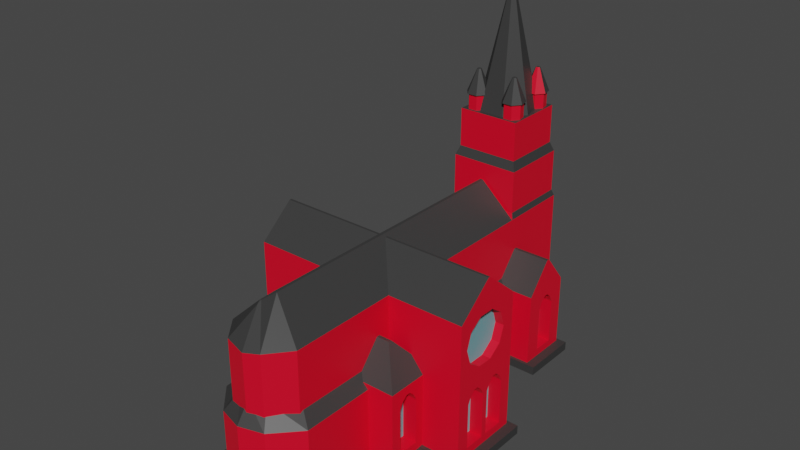 # Source: Kerk.blend  (saved by Blender 3.0.42; exported with 4.5.12 LTS)
import bpy
from mathutils import Matrix  # noqa: F401  (used for matrix-valued properties, if any)

bpy.ops.wm.read_factory_settings(use_empty=True)
scene = bpy.context.scene
scene.name = 'Scene'

# ---- collections
col_collection = bpy.data.collections.new('Collection'); scene.collection.children.link(col_collection)

# ---- materials (node trees are filled in below, after node groups)
mat_roof = bpy.data.materials.new('Roof')
mat_roof.use_transparent_shadow = False
mat_door = bpy.data.materials.new('Door')
mat_door.use_transparent_shadow = False
mat_brick = bpy.data.materials.new('Brick')
mat_brick.use_transparent_shadow = False
mat_windows = bpy.data.materials.new('Windows')
mat_windows.use_transparent_shadow = False

# ---- material node trees
mat_roof.use_nodes = True; mat_roof.node_tree.nodes.clear()
_N = mat_roof.node_tree.nodes; _L = mat_roof.node_tree.links
n0 = _N.new('ShaderNodeBsdfPrincipled'); n0.name = 'Principled BSDF'; n0.location = (10, 300)
n0.distribution = 'GGX'
n0.subsurface_method = 'RANDOM_WALK_SKIN'
n0.inputs[0].default_value = (0.03942, 0.03942, 0.03942, 1.0)
n0.inputs[3].default_value = 1.45
n0.inputs[27].default_value = (0.0, 0.0, 0.0, 1.0)
n0.inputs[28].default_value = 1.0
n1 = _N.new('ShaderNodeOutputMaterial'); n1.name = 'Material Output'; n1.location = (300, 300)
_L.new(n0.outputs[0], n1.inputs[0])
n1.is_active_output = True
mat_door.use_nodes = True; mat_door.node_tree.nodes.clear()
_N = mat_door.node_tree.nodes; _L = mat_door.node_tree.links
n0 = _N.new('ShaderNodeBsdfPrincipled'); n0.name = 'Principled BSDF'; n0.location = (10, 300)
n0.distribution = 'GGX'
n0.subsurface_method = 'RANDOM_WALK_SKIN'
n0.inputs[0].default_value = (0.07563, 0.02482, 0.009451, 1.0)
n0.inputs[3].default_value = 1.45
n0.inputs[27].default_value = (0.0, 0.0, 0.0, 1.0)
n0.inputs[28].default_value = 1.0
n1 = _N.new('ShaderNodeOutputMaterial'); n1.name = 'Material Output'; n1.location = (300, 300)
_L.new(n0.outputs[0], n1.inputs[0])
n1.is_active_output = True
mat_brick.use_nodes = True; mat_brick.node_tree.nodes.clear()
_N = mat_brick.node_tree.nodes; _L = mat_brick.node_tree.links
n0 = _N.new('ShaderNodeBsdfPrincipled'); n0.name = 'Principled BSDF'; n0.location = (10, 300)
n0.distribution = 'GGX'
n0.subsurface_method = 'RANDOM_WALK_SKIN'
n0.inputs[0].default_value = (0.8, 0.0, 0.02052, 1.0)
n0.inputs[3].default_value = 1.45
n0.inputs[27].default_value = (0.0, 0.0, 0.0, 1.0)
n0.inputs[28].default_value = 1.0
n1 = _N.new('ShaderNodeOutputMaterial'); n1.name = 'Material Output'; n1.location = (300, 300)
_L.new(n0.outputs[0], n1.inputs[0])
n1.is_active_output = True
mat_windows.use_nodes = True; mat_windows.node_tree.nodes.clear()
_N = mat_windows.node_tree.nodes; _L = mat_windows.node_tree.links
n0 = _N.new('ShaderNodeBsdfPrincipled'); n0.name = 'Principled BSDF'; n0.location = (10, 300)
n0.distribution = 'GGX'
n0.subsurface_method = 'RANDOM_WALK_SKIN'
n0.inputs[0].default_value = (0.1577, 0.3773, 0.4189, 1.0)
n0.inputs[3].default_value = 1.45
n0.inputs[27].default_value = (0.0, 0.0, 0.0, 1.0)
n0.inputs[28].default_value = 1.0
n1 = _N.new('ShaderNodeOutputMaterial'); n1.name = 'Material Output'; n1.location = (300, 300)
_L.new(n0.outputs[0], n1.inputs[0])
n1.is_active_output = True

# ---- world
world_world = bpy.data.worlds.new('World'); scene.world = world_world
world_world.use_nodes = True; world_world.node_tree.nodes.clear()
_N = world_world.node_tree.nodes; _L = world_world.node_tree.links
n0 = _N.new('ShaderNodeOutputWorld'); n0.name = 'World Output'; n0.location = (300, 300)
n1 = _N.new('ShaderNodeBackground'); n1.name = 'Background'; n1.location = (10, 300)
n1.inputs[0].default_value = (0.05088, 0.05088, 0.05088, 1.0)
_L.new(n1.outputs[0], n0.inputs[0])
n0.is_active_output = True
world_world.color = (0.05088, 0.05088, 0.05088)
world_world.use_sun_shadow = False
world_world.sun_shadow_jitter_overblur = 0.0

# ---- meshes
me_cube_022 = bpy.data.meshes.new('Cube.022')
me_cube_022.from_pydata([(-1.0, -1.0, -1.0), (-1.0, -1.0, 1.0), (-1.0, 1.0, -1.0), (-1.0, 1.0, 1.0), (1.0, -1.0, -1.0), (1.0, -1.0, 1.0), (1.0, 1.0, -1.0), (1.0, 1.0, 1.0), (-0.0002307, 1.0, -1.0), (-0.0002307, 1.0, 1.635), (-0.0002307, -1.0, -1.0), (-0.0002307, -1.0, 1.0), (-0.4914, 1.0, -1.0), (-0.4914, -1.0, 1.0), (-0.4914, 1.0, 1.474), (-0.4914, -1.0, -1.0), (0.4999, 1.0, 1.474), (0.4999, -1.0, -1.0), (0.4999, 1.0, -1.0), (0.4999, -1.0, 1.0), (-1.0, 0.0, -1.0), (-1.0, 0.0, 1.0), (1.0, 0.0, -1.0), (1.0, 0.0, 1.0), (-0.0002307, 0.0, 1.635), (-0.0002307, 0.0, -1.0), (-0.4914, 0.0, -1.0), (-0.4914, 0.0, 1.474), (0.4999, 0.0, 1.474), (0.4999, 0.0, -1.0), (-0.8139, 1.0, 0.6872), (-0.8139, 1.0, -0.9411), (-0.3997, 1.0, -0.9411), (0.4073, 1.0, 1.073), (0.8145, 1.0, 0.6872), (0.8145, 1.0, -0.9411), (0.4073, 1.0, -0.9411), (0.0001206, 1.0, -0.9411), (-0.3997, 1.0, 1.073), (0.0001206, 1.0, 1.204), (-0.8139, 0.8451, 0.6872), (-0.8139, 0.8451, -0.9411), (-0.3997, 0.8451, -0.9411), (0.4073, 0.8451, 1.073), (0.8145, 0.8451, 0.6872), (0.8145, 0.8451, -0.9411), (0.4073, 0.8451, -0.9411), (0.0001206, 0.8451, -0.9411), (-0.3997, 0.8451, 1.073), (0.0001206, 0.8451, 1.204), (-1.0, -1.0, 0.0), (-1.0, 1.0, 0.0), (1.0, 1.0, 0.0), (1.0, -1.0, 0.0), (-0.0002307, -1.0, 0.0), (-0.4914, -1.0, 0.0), (0.4999, -1.0, 0.0), (1.0, 0.0, 0.0), (-1.0, 0.0, 0.0), (-0.8139, 1.0, -0.1269), (0.8145, 1.0, -0.1269), (-0.8139, 0.8451, 0.3425), (0.8145, 0.8451, 0.3425), (0.0001206, 0.8451, 0.6009), (-0.3997, 0.8451, 0.5356), (0.4073, 0.8451, 0.5356), (-0.7389, 0.7612, 0.2817), (-0.7389, 0.7612, -0.8839), (-0.3628, 0.7612, -0.8839), (0.7398, 0.7612, 0.2817), (0.7398, 0.7612, -0.8839), (0.37, 0.7612, -0.8839), (0.000262, 0.7612, -0.8839), (0.000262, 0.7612, 0.5164), (-0.3628, 0.7612, 0.4571), (0.37, 0.7612, 0.4571), (-0.7389, 0.6896, 0.2817), (-0.7389, 0.6896, -0.8839), (-0.3628, 0.6896, -0.8839), (0.7398, 0.6896, 0.2817), (0.7398, 0.6896, -0.8839), (0.37, 0.6896, -0.8839), (0.000262, 0.6896, -0.8839), (0.000262, 0.6896, 0.5164), (-0.3628, 0.6896, 0.4571), (0.37, 0.6896, 0.4571), (-4.081, -15.89, -0.9754), (5.757, -10.37, 5.525), (-2.718, -14.52, 5.202), (-4.081, -12.98, -0.9754), (5.757, -10.64, 4.69), (-2.718, -14.34, 5.202), (4.081, -15.89, -0.9754), (5.757, -11.35, 4.174), (2.718, -14.52, 5.202), (4.081, -12.98, -0.9754), (5.757, -12.23, 4.174), (2.718, -14.34, 5.202), (-4.081, -15.89, 3.532), (5.757, -12.94, 4.69), (-4.081, -12.98, 3.532), (4.081, -12.98, 3.532), (5.757, -13.21, 5.525), (4.081, -15.89, 3.532), (-2.0, -3.685, -0.9681), (5.757, -12.94, 6.361), (-2.0, -19.68, -0.9681), (-1.696, -3.381, 12.3), (5.757, -12.23, 6.877), (-6.228, -13.68, -0.9681), (5.757, -11.35, 6.877), (-2.0, -19.68, 7.032), (-6.228, -13.68, 7.032), (5.757, -10.64, 6.361), (-1.696, 0.01063, 12.3), (-2.0, 0.315, -0.9681), (3.301, -15.33, -0.08914), (2.0, -3.685, -0.9681), (-6.228, -9.685, -0.9681), (3.301, -15.33, 2.417), (3.301, -14.17, -0.08914), (1.696, -3.381, 12.3), (-2.0, 0.315, 7.032), (3.301, -14.17, 2.417), (-6.228, -9.685, 7.032), (1.696, 0.01063, 12.3), (2.0, -19.68, -0.9681), (6.228, -13.68, -0.9681), (2.0, -19.68, 7.032), (3.301, -15.16, 2.769), (3.301, -14.34, 2.769), (6.228, -13.68, 7.032), (2.0, 0.315, -0.9681), (6.228, -9.685, -0.9681), (3.301, -14.87, 3.039), (2.0, 0.315, 7.032), (3.301, -14.63, 3.039), (6.228, -9.685, 7.032), (-2.0, -9.685, 7.032), (-2.0, -13.68, 7.032), (-2.0, -13.68, -0.9681), (3.301, -3.785, -0.06954), (-2.0, -9.685, -0.9681), (3.301, -3.785, 2.437), (2.0, -13.68, 7.032), (3.301, -2.63, -0.06954), (2.0, -9.685, 7.032), (3.301, -2.63, 2.437), (2.0, -13.68, -0.9681), (2.0, -9.685, -0.9681), (-6.228, -11.62, 8.678), (2.188, -13.75, -0.4953), (-6.228, -11.75, 8.678), (3.301, -3.615, 2.789), (3.301, -2.8, 2.789), (2.188, -19.92, -0.4953), (2.0, -3.685, 7.032), (2.0, -1.463, 7.032), (-2.0, -3.685, 7.032), (3.301, -3.327, 3.059), (1.2, -3.685, -0.9681), (3.301, -3.088, 3.059), (-2.0, -3.685, 2.232), (2.0, -1.194, 5.824), (-2.0, -3.081, 1.749), (3.301, -9.35, -0.08914), (3.301, -9.35, 2.417), (1.333, -3.018, -0.9681), (3.301, -8.196, -0.08914), (0.1566, -21.16, -1.094), (3.301, -8.196, 2.417), (0.1566, -21.16, 6.906), (-1.0, -20.89, -0.9681), (-1.0, -20.89, 7.032), (1.0, -20.89, -0.9681), (1.0, -20.89, 7.032), (-0.136, -18.83, 8.799), (3.301, -9.181, 2.769), (-0.136, -14.41, 8.799), (3.301, -8.365, 2.769), (0.04144, -18.83, 8.799), (0.04144, -14.41, 8.799), (0.04144, -9.687, 8.799), (3.301, -8.893, 3.039), (-0.136, -9.687, 8.799), (3.301, -8.653, 3.039), (-0.0473, -9.687, 8.799), (-0.08279, -14.41, 8.799), (-0.136, -3.687, 8.799), (5.516, -12.98, -0.08914), (-0.00293, -19.71, 8.799), (5.516, -12.98, 2.417), (5.516, -11.82, -0.08914), (0.04144, -3.687, 8.799), (5.516, -11.82, 2.417), (-0.09167, -19.71, 8.799), (-0.04035, -19.91, 8.673), (-2.0, -11.62, 8.678), (2.0, -11.75, 8.678), (2.0, -11.62, 8.678), (6.228, -11.62, 8.678), (5.516, -12.81, 2.769), (6.228, -11.75, 8.678), (5.516, -11.99, 2.769), (-2.0, -11.75, 8.678), (-3.748e-09, -0.06456, 12.18), (5.516, -12.52, 3.039), (-3.748e-09, -1.516, 18.66), (5.516, -12.28, 3.039), (1.267, -0.6747, 12.18), (0.1324, -1.579, 18.66), (1.58, -2.046, 12.18), (0.1651, -1.723, 18.66), (5.516, -11.51, -0.08914), (0.7031, -3.145, 12.18), (5.516, -11.51, 2.417), (0.07349, -1.838, 18.66), (5.516, -10.35, -0.08914), (-0.7031, -3.145, 12.18), (5.516, -10.35, 2.417), (-0.07349, -1.838, 18.66), (-1.58, -2.046, 12.18), (-0.1651, -1.723, 18.66), (-1.267, -0.6747, 12.18), (5.516, -11.34, 2.769), (-0.1324, -1.579, 18.66), (5.516, -10.52, 2.769), (-1.882, 0.197, 9.687), (1.882, 0.197, 9.687), (-1.882, -3.567, 9.687), (1.882, -3.567, 9.687), (5.516, -11.05, 3.039), (-1.696, 0.01063, 10.2), (5.516, -10.81, 3.039), (1.696, 0.01063, 10.2), (-1.696, -3.381, 10.2), (1.696, -3.381, 10.2), (-3.308, -15.33, -0.08914), (-1.882, 0.197, 7.373), (-3.308, -15.33, 2.417), (1.882, 0.197, 7.373), (-3.308, -14.17, -0.08914), (-1.882, -3.567, 7.373), (-3.308, -14.17, 2.417), (1.882, -3.567, 7.373), (-1.111, -2.177, 12.09), (-1.111, -2.177, 13.14), (-0.6892, -2.385, 12.09), (-0.6892, -2.385, 13.14), (-3.308, -15.16, 2.769), (-0.5851, -2.853, 12.09), (-3.308, -14.34, 2.769), (-0.5851, -2.853, 13.14), (-0.8769, -3.228, 12.09), (-0.8769, -3.228, 13.14), (-3.308, -14.87, 3.039), (-3.308, -14.63, 3.039), (-1.345, -3.228, 12.09), (-1.345, -3.228, 13.14), (-1.637, -2.853, 12.09), (-3.308, -3.785, -0.06954), (-1.637, -2.853, 13.14), (-3.308, -3.785, 2.437), (-1.532, -2.385, 12.09), (-3.308, -2.63, -0.06954), (-1.532, -2.385, 13.14), (-3.308, -2.63, 2.437), (-0.607, -2.318, 13.14), (-1.111, -2.069, 13.14), (-0.4826, -2.877, 13.14), (-0.8312, -3.325, 13.14), (-1.39, -3.325, 13.14), (-3.308, -3.615, 2.789), (-1.739, -2.877, 13.14), (-3.308, -2.8, 2.789), (-1.615, -2.318, 13.14), (-1.02, -2.656, 14.43), (-1.111, -2.611, 14.43), (-0.9978, -2.756, 14.43), (-3.308, -3.327, 3.059), (-3.308, -3.088, 3.059), (-1.061, -2.837, 14.43), (-1.161, -2.837, 14.43), (-1.224, -2.756, 14.43), (-3.308, -9.35, -0.08914), (-1.201, -2.656, 14.43), (-3.308, -9.35, 2.417), (1.083, -2.177, 12.09), (-3.308, -8.196, -0.08914), (1.083, -2.177, 13.14), (-3.308, -8.196, 2.417), (1.504, -2.385, 12.09), (1.504, -2.385, 13.14), (1.608, -2.853, 12.09), (1.608, -2.853, 13.14), (1.317, -3.228, 12.09), (-3.308, -9.181, 2.769), (1.317, -3.228, 13.14), (-3.308, -8.365, 2.769), (0.8486, -3.228, 12.09), (0.8486, -3.228, 13.14), (0.5569, -2.853, 12.09), (-3.308, -8.893, 3.039), (0.5569, -2.853, 13.14), (-3.308, -8.653, 3.039), (0.661, -2.385, 12.09), (0.661, -2.385, 13.14), (1.586, -2.318, 13.14), (-5.523, -12.98, -0.08914), (1.083, -2.069, 13.14), (-5.523, -12.98, 2.417), (1.711, -2.877, 13.14), (-5.523, -11.82, -0.08914), (1.362, -3.325, 13.14), (-5.523, -11.82, 2.417), (0.803, -3.325, 13.14), (0.4544, -2.877, 13.14), (0.5788, -2.318, 13.14), (1.173, -2.656, 14.43), (1.083, -2.611, 14.43), (1.196, -2.756, 14.43), (-5.523, -12.81, 2.769), (-5.523, -11.99, 2.769), (1.133, -2.837, 14.43), (1.032, -2.837, 14.43), (0.9696, -2.756, 14.43), (-5.523, -12.52, 3.039), (0.992, -2.656, 14.43), (-5.523, -12.28, 3.039), (-1.111, -0.05258, 12.09), (-1.111, -0.05258, 13.14), (-0.6892, -0.2608, 12.09), (-0.6892, -0.2608, 13.14), (-5.523, -11.51, -0.08914), (-0.5851, -0.7288, 12.09), (-5.523, -11.51, 2.417), (-0.5851, -0.7288, 13.14), (-5.523, -10.35, -0.08914), (-0.8769, -1.104, 12.09), (-5.523, -10.35, 2.417), (-0.8769, -1.104, 13.14), (-1.345, -1.104, 12.09), (-1.345, -1.104, 13.14), (-1.637, -0.7288, 12.09), (-1.637, -0.7288, 13.14), (-5.523, -11.34, 2.769), (-1.532, -0.2608, 12.09), (-5.523, -10.52, 2.769), (-1.532, -0.2608, 13.14), (-0.607, -0.1936, 13.14), (-1.111, 0.05528, 13.14), (-5.523, -11.05, 3.039), (-0.4826, -0.7528, 13.14), (-5.523, -10.81, 3.039), (-0.8312, -1.201, 13.14), (-1.39, -1.201, 13.14), (-1.739, -0.7528, 13.14), (9.729e-07, -0.125, 5.736), (-1.615, -0.1936, 13.14), (-1.02, -0.5316, 14.43), (0.8354, -0.125, 5.464), (-1.111, -0.4868, 14.43), (-0.9978, -0.6321, 14.43), (1.352, -0.125, 4.754), (-1.061, -0.7128, 14.43), (-1.161, -0.7128, 14.43), (-1.224, -0.6321, 14.43), (1.352, -0.125, 3.875), (-1.201, -0.5316, 14.43), (1.083, -0.05258, 12.09), (0.8354, -0.125, 3.165), (1.083, -0.05258, 13.14), (9.729e-07, -0.125, 2.893), (1.504, -0.2608, 12.09), (1.504, -0.2608, 13.14), (1.608, -0.7288, 12.09), (-0.8354, -0.125, 3.165), (1.608, -0.7288, 13.14), (-1.352, -0.125, 3.875), (1.317, -1.104, 12.09), (1.317, -1.104, 13.14), (0.8486, -1.104, 12.09), (-1.352, -0.125, 4.754), (0.8486, -1.104, 13.14), (0.5569, -0.7288, 12.09), (-0.8354, -0.125, 5.464), (0.5569, -0.7288, 13.14), (0.661, -0.2608, 12.09), (-5.776, -10.37, 5.525), (0.661, -0.2608, 13.14), (1.586, -0.1936, 13.14), (-5.776, -10.64, 4.69), (1.083, 0.05528, 13.14), (-5.776, -11.35, 4.174), (1.711, -0.7528, 13.14), (1.362, -1.201, 13.14), (0.803, -1.201, 13.14), (-5.776, -12.23, 4.174), (0.4544, -0.7528, 13.14), (0.5788, -0.1936, 13.14), (-5.776, -12.94, 4.69), (1.173, -0.5316, 14.43), (1.083, -0.4868, 14.43), (-5.776, -13.21, 5.525), (1.196, -0.6321, 14.43), (1.133, -0.7128, 14.43), (-5.776, -12.94, 6.361), (1.032, -0.7128, 14.43), (0.9696, -0.6321, 14.43), (-5.776, -12.23, 6.877), (0.992, -0.5316, 14.43), (-5.776, -11.35, 6.877), (-4.081, -4.68, -0.9754), (-4.081, -3.338, 5.202), (-5.776, -10.64, 6.361), (-4.081, -1.822, -0.9754), (-4.081, -3.164, 5.202), (4.081, -4.68, -0.9754), (4.081, -3.338, 5.202), (4.081, -1.822, -0.9754), (4.081, -3.164, 5.202), (-4.081, -4.68, 3.532), (-4.081, -1.822, 3.532), (4.081, -1.822, 3.532), (4.081, -4.68, 3.532), (-4.081, -10.63, -0.9754), (-2.718, -9.267, 5.202), (-4.081, -7.724, -0.9754), (-2.718, -9.09, 5.202), (4.081, -10.63, -0.9754), (2.718, -9.267, 5.202), (4.081, -7.724, -0.9754), (2.718, -9.09, 5.202), (-4.081, -10.63, 3.532), (-4.081, -7.724, 3.532), (4.081, -7.724, 3.532), (4.081, -10.63, 3.532), (-2.615, -19.85, -0.9502), (-1.579, -19.22, 4.28), (-2.615, -3.529, -0.9502), (-1.579, -4.229, 4.28), (2.615, -19.85, -0.9502), (1.579, -19.22, 4.28), (2.615, -3.529, -0.9502), (1.579, -4.229, 4.28), (-2.331e-16, -3.529, -0.9502), (-2.331e-16, -4.229, 4.28), (-2.331e-16, -21.62, -0.9502), (-2.331e-16, -20.85, 4.28), (-1.308, -3.529, -0.9502), (-0.7894, -20.5, 4.28), (-0.7894, -4.229, 4.28), (-1.308, -21.24, -0.9502), (0.7894, -4.229, 4.28), (1.308, -21.24, -0.9502), (1.308, -3.529, -0.9502), (0.7894, -20.5, 4.28), (-2.615, -19.85, 3.231), (-2.615, -3.529, 3.231), (2.615, -3.529, 3.231), (2.615, -19.85, 3.231), (-2.331e-16, -21.62, 3.231), (-2.331e-16, -3.529, 3.231), (-1.308, -3.529, 3.231), (-1.308, -21.24, 3.231), (1.308, -21.24, 3.231), (1.308, -3.529, 3.231), (-4.081, -2.8, 2.789), (6.228, -12.94, 6.361), (6.228, -13.03, 6.079), (-6.228, -12.81, 2.769), (4.081, -3.785, -0.06954), (-4.081, -14.17, -0.08914), (9.729e-07, 0.315, 2.893), (6.228, -12.98, -0.08914), (-4.081, -3.088, 3.059), (-4.081, -15.33, 2.417), (4.081, -2.63, 2.437), (4.081, -15.16, 2.769), (-0.8354, 0.315, 3.165), (4.081, -14.87, 3.039), (-6.228, -12.52, 3.039), (6.228, -11.82, -0.08914), (6.228, -12.23, 6.877), (4.081, -14.63, 3.039), (4.081, -14.34, 2.769), (4.081, -14.17, 2.417), (4.081, -2.8, 2.789), (-4.081, -8.196, 2.417), (-4.081, -15.33, -0.08914), (-6.228, -11.99, 2.769), (-4.081, -8.196, -0.08914), (4.081, -3.785, 2.437), (-6.228, -12.28, 3.039), (6.228, -11.35, 6.877), (-1.352, 0.315, 3.875), (6.228, -11.82, 2.417), (-4.081, -9.35, 2.417), (4.081, -3.615, 2.789), (-6.228, -10.35, 2.417), (6.228, -11.99, 2.769), (4.081, -15.33, -0.08914), (-4.081, -9.35, -0.08914), (4.081, -15.33, 2.417), (4.081, -3.088, 3.059), (4.081, -14.17, -0.08914), (6.228, -10.64, 6.361), (-1.352, 0.315, 4.754), (-6.228, -10.35, -0.08914), (-4.081, -14.17, 2.417), (6.228, -12.98, 2.417), (4.081, -3.327, 3.059), (-4.081, -14.34, 2.769), (-6.228, -11.51, 2.417), (6.228, -12.81, 2.769), (-0.8354, 0.315, 5.464), (-6.228, -11.51, -0.08914), (6.228, -10.37, 5.525), (6.228, -12.28, 3.039), (-4.081, -15.16, 2.769), (-4.081, -14.63, 3.039), (9.729e-07, 0.315, 5.736), (6.228, -12.52, 3.039), (-4.081, -8.365, 2.769), (-4.081, -14.87, 3.039), (-6.228, -10.37, 5.525), (4.081, -8.196, 2.417), (-6.228, -10.64, 4.69), (-6.228, -10.52, 2.769), (-4.081, -9.181, 2.769), (4.081, -8.196, -0.08914), (-4.081, -8.653, 3.039), (-6.228, -11.35, 4.174), (-6.228, -11.34, 2.769), (-4.081, -8.893, 3.039), (-6.228, -10.81, 3.039), (6.228, -10.35, 2.417), (4.081, -9.35, 2.417), (-6.228, -12.23, 4.174), (-6.228, -11.05, 3.039), (-4.081, -2.63, 2.437), (6.228, -10.35, -0.08914), (-4.081, -2.63, -0.06954), (-6.228, -12.94, 4.69), (6.228, -11.51, 2.417), (-4.081, -3.785, 2.437), (-6.228, -11.82, 2.417), (6.228, -11.51, -0.08914), (-4.081, -3.785, -0.06954), (4.081, -9.35, -0.08914), (-6.228, -13.21, 5.525), (1.352, 0.315, 3.875), (-6.228, -11.82, -0.08914), (1.352, 0.315, 4.754), (0.8354, 0.315, 3.165), (0.8354, 0.315, 5.464), (-6.228, -12.98, 2.417), (-6.228, -13.11, 5.83), (-6.228, -12.98, -0.08914), (-6.228, -12.94, 6.361), (-6.228, -12.23, 6.877), (6.228, -10.52, 2.769), (4.081, -8.365, 2.769), (-4.081, -3.615, 2.789), (-6.228, -11.35, 6.877), (4.081, -9.181, 2.769), (6.228, -11.34, 2.769), (4.081, -8.653, 3.039), (-4.081, -3.327, 3.059), (6.228, -10.81, 3.039), (4.081, -8.893, 3.039), (-6.228, -10.64, 6.361), (4.081, -2.63, -0.06954), (6.228, -11.05, 3.039), (6.228, -12.27, 4.208), (6.228, -11.35, 4.174), (6.228, -12.23, 4.174), (6.228, -10.64, 4.69), (6.228, -13.21, 5.525), (6.228, -12.94, 4.69), (-3.397, -15.16, 2.769), (-3.397, -14.87, 3.039), (-5.544, -10.81, 3.039), (-5.544, -11.05, 3.039), (-5.544, -12.81, 2.769), (-5.544, -12.52, 3.039), (-3.397, -2.63, -0.06954), (-3.397, -3.785, -0.06954), (-5.544, -12.98, 2.417), (-5.544, -12.28, 3.039), (-3.397, -9.35, 2.417), (-3.397, -9.35, -0.08914), (-5.544, -11.51, 2.417), (-5.544, -11.51, -0.08914), (-3.397, -9.181, 2.769), (-5.544, -11.34, 2.769), (-3.397, -8.893, 3.039), (-3.397, -3.785, 2.437), (-3.397, -3.615, 2.789), (-3.397, -14.17, -0.08914), (-3.397, -15.33, -0.08914), (-3.397, -8.196, 2.417), (-3.397, -8.196, -0.08914), (-3.397, -14.17, 2.417), (-3.397, -14.34, 2.769), (-3.397, -14.63, 3.039), (-3.397, -8.365, 2.769), (-5.544, -10.52, 2.769), (-5.544, -11.82, -0.08914), (-5.544, -12.98, -0.08914), (-3.397, -2.8, 2.789), (-3.397, -3.088, 3.059), (-5.544, -10.35, 2.417), (-5.544, -10.35, -0.08914), (-3.397, -8.653, 3.039), (-3.397, -2.63, 2.437), (-3.397, -3.327, 3.059), (-5.544, -11.99, 2.769), (-5.544, -11.82, 2.417), (-3.397, -15.33, 2.417), (-4.578, -16.06, -0.955), (-4.578, -12.8, -0.955), (4.578, -16.06, -0.955), (-6.776, -9.508, -0.9969), (-2.409, -9.457, -1.011), (2.188, -19.92, -1.01), (2.382, -13.93, -1.011), (-4.594, -1.642, -0.9607), (4.594, -1.642, -0.9607), (1.088, -21.15, -1.01), (-0.01302, -21.9, -0.9921), (1.426, -21.51, -0.9921), (6.777, -13.86, -0.9969), (6.777, -9.508, -0.9969), (2.866, -3.31, -0.9921), (1.426, -3.31, -0.9921), (-2.215, -3.471, -1.01), (-2.215, 0.6407, -1.01), (1.308, -3.471, -1.01), (4.594, -4.859, -0.9607), (1.455, -2.785, -1.01), (-4.624, -10.83, -0.9981), (-4.624, -7.53, -0.9981), (4.624, -10.83, -0.9981), (2.866, -20.09, -0.9921), (-1.452, -3.31, -0.9921), (-1.452, -21.51, -0.9921), (4.578, -12.8, -0.955), (-0.01302, -3.31, -0.9921), (0.1593, -21.43, -1.136), (-1.114, -21.15, -1.01), (-2.215, -19.92, -1.01), (-2.409, -13.93, -1.011), (4.624, -7.53, -0.9981), (-2.892, -3.31, -0.9921), (2.188, 0.6407, -1.01), (2.382, -9.457, -1.011), (-2.892, -20.09, -0.9921), (-6.776, -13.86, -0.9969), (2.188, -3.471, -1.01), (-4.594, -4.859, -0.9607), (-2.215, -9.638, -0.4953), (-0.01302, -9.638, -0.4953), (1.088, -21.15, -0.4953), (-0.01302, -21.9, -0.4774), (1.426, -21.51, -0.4774), (0.8676, -13.75, -0.4953), (2.866, -3.311, -0.4774), (1.426, -3.311, -0.4774), (-2.215, -3.471, -0.4953), (-2.215, 0.6405, -0.4953), (1.308, -3.471, -0.4953), (1.455, -2.786, -0.4953), (2.866, -20.09, -0.4774), (-1.452, -3.311, -0.4774), (-1.452, -21.51, -0.4774), (-0.01302, -3.311, -0.4774), (0.1593, -21.43, -0.621), (-1.114, -21.15, -0.4953), (-2.215, -19.92, -0.4953), (-2.215, -13.75, -0.4953), (-2.892, -3.311, -0.4774), (2.188, 0.6405, -0.4953), (2.188, -9.638, -0.4953), (-2.892, -20.09, -0.4774), (2.188, -3.471, -0.4953), (-6.776, -9.508, -0.5234), (-2.409, -9.457, -0.537), (6.777, -13.86, -0.5234), (6.777, -9.508, -0.5234), (2.382, -13.93, -0.537), (2.382, -9.457, -0.537), (-2.409, -13.93, -0.537), (-6.776, -13.86, -0.5234), (-4.578, -16.06, -0.5427), (-4.578, -12.8, -0.5427), (4.578, -16.06, -0.5427), (4.578, -12.8, -0.5427), (-4.624, -10.83, -0.5209), (-4.624, -7.53, -0.5209), (4.624, -10.83, -0.5209), (4.624, -7.53, -0.5209), (-4.594, -1.642, -0.4804), (4.594, -1.642, -0.4804), (4.594, -4.859, -0.4804), (-4.594, -4.859, -0.4804), (0.7321, 0.315, -0.9681), (0.7928, 0.6407, -1.01), (0.7928, 0.6405, -0.4953), (-0.8911, 0.315, -0.9681), (-0.9939, 0.6407, -1.01), (-0.9939, 0.6405, -0.4953), (-0.9939, 0.6407, -1.01), (0.7928, 0.6407, -1.01), (-0.9939, 0.6405, -0.4953), (0.7928, 0.6405, -0.4953)], [], [(58, 21, 3, 51), (8, 12, 32, 37), (57, 23, 5, 53), (55, 13, 1, 50), (29, 22, 4, 17), (27, 21, 1, 13), (28, 24, 11, 19), (26, 25, 10, 15), (56, 19, 11, 54), (14, 9, 39, 38), (6, 18, 36, 35), (20, 26, 15, 0), (24, 27, 13, 11), (54, 11, 13, 55), (53, 5, 19, 56), (23, 28, 19, 5), (25, 29, 17, 10), (52, 6, 35, 60), (8, 18, 29, 25), (7, 16, 28, 23), (9, 14, 27, 24), (2, 12, 26, 20), (12, 8, 25, 26), (16, 9, 24, 28), (14, 3, 21, 27), (18, 6, 22, 29), (52, 7, 23, 57), (50, 1, 21, 58), (33, 34, 44, 43), (38, 39, 49, 48), (30, 38, 48, 40), (32, 31, 41, 42), (51, 3, 30, 59), (12, 2, 31, 32), (9, 16, 33, 39), (3, 14, 38, 30), (16, 7, 34, 33), (18, 8, 37, 36), (65, 43, 44, 62), (64, 48, 49, 63), (61, 40, 48, 64), (63, 49, 43, 65), (60, 35, 45, 62), (39, 33, 43, 49), (59, 30, 40, 61), (37, 32, 42, 47), (36, 37, 47, 46), (35, 36, 46, 45), (31, 59, 61, 41), (34, 60, 62, 44), (41, 61, 66, 67), (62, 45, 70, 69), (64, 63, 73, 74), (61, 64, 74, 66), (2, 51, 59, 31), (0, 50, 58, 20), (6, 52, 57, 22), (7, 52, 60, 34), (4, 53, 56, 17), (10, 54, 55, 15), (17, 56, 54, 10), (15, 55, 50, 0), (22, 57, 53, 4), (20, 58, 51, 2), (75, 69, 79, 85), (72, 68, 78, 82), (68, 67, 77, 78), (74, 73, 83, 84), (65, 62, 69, 75), (47, 42, 68, 72), (63, 65, 75, 73), (46, 47, 72, 71), (45, 46, 71, 70), (42, 41, 67, 68), (82, 83, 85, 81), (77, 76, 84, 78), (78, 84, 83, 82), (81, 85, 79, 80), (69, 70, 80, 79), (73, 75, 85, 83), (71, 72, 82, 81), (66, 74, 84, 76), (67, 66, 76, 77), (70, 71, 81, 80), (98, 88, 91, 100), (100, 91, 97, 101), (101, 97, 94, 103), (103, 94, 88, 98), (706, 132, 655, 707), (97, 91, 88, 94), (92, 103, 98, 86), (503, 103, 92, 501), (501, 92, 95, 101, 103, 503, 478, 480, 484, 485, 486, 505), (89, 100, 101, 95), (489, 86, 98, 476), (476, 98, 100, 89, 86, 489, 472, 509, 512, 520, 524, 519), (519, 524, 581, 580), (162, 104, 142, 138, 158), (162, 158, 122, 115, 104, 164), (162, 164, 104), (106, 111, 139, 140), (515, 122, 135, 555, 521), (555, 135, 132, 706, 709, 115, 122, 515, 507, 495, 479, 473, 554, 551, 553), (128, 126, 148, 144), (156, 146, 149, 117), (163, 157, 156, 117, 132, 135), (135, 157, 163), (172, 173, 111, 106), (117, 167, 640, 659), (148, 126, 625, 626), (160, 167, 117), (127, 148, 626, 632), (449, 445, 648, 645), (431, 429, 643, 653), (144, 146, 182, 181), (173, 171, 196, 195), (139, 111, 176, 178), (111, 173, 195, 176), (481, 470, 556, 558, 552, 516, 508, 118, 109, 112, 557, 550, 543, 538, 493), (535, 528, 607, 582), (528, 499, 612, 607), (490, 493, 538, 532, 527, 525, 571, 564, 560, 559, 557, 112, 124, 118, 508, 499, 528, 535, 539, 533, 513, 516, 552, 546), (146, 137, 133, 149), (118, 124, 138, 142), (574, 518, 500, 496, 544, 566, 573, 569, 561, 536, 541, 133, 137, 131, 469, 468, 483, 494, 506, 517, 577, 575, 576), (482, 474, 510, 514, 522, 518, 574, 579, 578, 469, 131, 127, 133, 541, 547, 544, 496), (112, 109, 140, 139), (148, 127, 131, 144), (118, 142, 624, 623), (140, 109, 658, 652), (131, 137, 200, 202), (124, 112, 152, 150), (235, 107, 114, 232), (238, 240, 135, 122), (234, 125, 121, 236), (236, 121, 107, 235), (125, 114, 107, 121), (174, 175, 171, 169), (169, 171, 173, 172), (126, 128, 175, 174), (196, 190, 180, 181, 187, 178, 176, 195), (193, 188, 184, 186, 182), (186, 184, 178, 187), (187, 181, 182, 186), (156, 158, 188, 193), (146, 156, 193, 182), (138, 139, 178, 184), (175, 128, 180, 190), (171, 175, 190, 196), (158, 138, 184, 188), (128, 144, 181, 180), (197, 150, 152, 204), (198, 202, 200, 199), (144, 131, 202, 198), (198, 199, 197, 204), (138, 124, 150, 197), (137, 146, 199, 200), (112, 139, 204, 152), (144, 198, 204, 139), (197, 199, 146, 138), (205, 207, 210, 209), (209, 210, 212, 211), (211, 212, 216, 214), (214, 216, 220, 218), (218, 220, 222, 221), (222, 220, 216, 212, 210, 207, 225), (221, 222, 225, 223), (223, 225, 207, 205), (223, 205, 209, 211, 214, 218, 221), (244, 230, 229, 242), (240, 228, 230, 244), (232, 234, 228, 227), (242, 229, 227, 238), (114, 125, 234, 232), (230, 236, 235, 229), (228, 234, 236, 230), (229, 235, 232, 227), (158, 242, 238, 122), (240, 244, 156, 157, 135), (156, 244, 242, 158), (227, 228, 240, 238), (245, 246, 248, 247), (247, 248, 252, 250), (250, 252, 254, 253), (253, 254, 258, 257), (257, 258, 261, 259), (254, 252, 269, 270), (259, 261, 265, 263), (263, 265, 246, 245), (263, 245, 247, 250, 253, 257, 259), (267, 268, 277, 276), (265, 261, 273, 275), (258, 254, 270, 271), (246, 265, 275, 268), (252, 248, 267, 269), (261, 258, 271, 273), (248, 246, 268, 267), (283, 282, 281, 278, 276, 277, 285), (275, 273, 283, 285), (271, 270, 281, 282), (269, 267, 276, 278), (268, 275, 285, 277), (273, 271, 282, 283), (270, 269, 278, 281), (287, 289, 292, 291), (291, 292, 294, 293), (293, 294, 297, 295), (295, 297, 300, 299), (299, 300, 303, 301), (297, 294, 311, 313), (301, 303, 306, 305), (305, 306, 289, 287), (305, 287, 291, 293, 295, 299, 301), (307, 309, 319, 318), (306, 303, 316, 317), (300, 297, 313, 315), (289, 306, 317, 309), (294, 292, 307, 311), (303, 300, 315, 316), (292, 289, 309, 307), (325, 324, 323, 320, 318, 319, 327), (317, 316, 325, 327), (315, 313, 323, 324), (311, 307, 318, 320), (309, 317, 327, 319), (316, 315, 324, 325), (313, 311, 320, 323), (329, 330, 332, 331), (331, 332, 336, 334), (334, 336, 340, 338), (338, 340, 342, 341), (341, 342, 344, 343), (340, 336, 352, 354), (343, 344, 348, 346), (346, 348, 330, 329), (346, 329, 331, 334, 338, 341, 343), (349, 350, 361, 359), (348, 344, 356, 358), (342, 340, 354, 355), (330, 348, 358, 350), (336, 332, 349, 352), (344, 342, 355, 356), (332, 330, 350, 349), (366, 365, 364, 362, 359, 361, 368), (358, 356, 366, 368), (355, 354, 364, 365), (352, 349, 359, 362), (350, 358, 368, 361), (356, 355, 365, 366), (354, 352, 362, 364), (369, 371, 374, 373), (373, 374, 377, 375), (375, 377, 380, 379), (379, 380, 383, 381), (381, 383, 386, 384), (380, 377, 394, 395), (384, 386, 389, 387), (387, 389, 371, 369), (387, 369, 373, 375, 379, 381, 384), (390, 392, 402, 401), (389, 386, 398, 399), (383, 380, 395, 396), (371, 389, 399, 392), (377, 374, 390, 394), (386, 383, 396, 398), (374, 371, 392, 390), (408, 407, 405, 404, 401, 402, 410), (399, 398, 408, 410), (396, 395, 405, 407), (394, 390, 401, 404), (392, 399, 410, 402), (398, 396, 407, 408), (395, 394, 404, 405), (421, 413, 416, 422), (422, 416, 420, 423), (423, 420, 418, 424), (424, 418, 413, 421), (455, 443, 634, 635), (420, 416, 413, 418), (417, 424, 421, 412), (477, 423, 424, 417, 419, 572, 471, 492, 498, 511, 504, 487), (572, 419, 423, 477), (415, 422, 423, 419), (540, 422, 415, 542), (558, 556, 588, 609), (415, 412, 421, 422, 540, 467, 475, 568, 563, 545, 548, 542), (433, 426, 428, 434), (434, 428, 432, 435), (435, 432, 430, 436), (436, 430, 426, 433), (126, 174, 629, 625), (432, 428, 426, 430), (429, 436, 433, 425), (530, 431, 435, 526), (526, 435, 436, 429, 431, 530, 549, 537, 565, 570, 567, 562), (427, 434, 435, 431), (546, 552, 608, 618), (434, 427, 491, 488), (427, 425, 433, 434, 488, 523, 531, 534, 529, 497, 502, 491), (466, 453, 444, 459), (457, 438, 440, 458), (464, 450, 438, 457), (459, 444, 442, 460), (429, 425, 641, 643), (451, 440, 438, 450), (453, 446, 448, 456), (465, 456, 448, 461), (463, 451, 446, 462), (458, 440, 451, 463), (417, 412, 660, 639), (104, 115, 637, 636), (461, 448, 450, 464), (460, 442, 456, 465), (446, 451, 450, 448), (444, 453, 456, 442), (462, 446, 453, 466), (445, 462, 466, 455), (441, 460, 465, 454), (447, 461, 464, 452), (439, 458, 463, 449), (449, 463, 462, 445), (454, 465, 461, 447), (452, 464, 457, 437), (427, 431, 653, 642), (455, 466, 459, 443), (443, 459, 460, 441), (437, 457, 458, 439), (87, 90, 577, 517), (90, 93, 575, 577), (93, 96, 576, 575), (96, 99, 579, 574, 576), (99, 102, 578, 579), (102, 105, 468, 469, 578), (105, 108, 483, 468), (108, 110, 494, 483), (110, 113, 506, 494), (113, 87, 517, 506), (102, 99, 96, 93, 90, 87, 113, 110, 108, 105), (116, 120, 123, 119), (486, 123, 120, 505), (501, 116, 119, 503), (120, 116, 501, 505), (130, 123, 486, 485), (123, 130, 129, 119), (119, 129, 478, 503), (134, 136, 484, 480), (130, 136, 134, 129), (129, 134, 480, 478), (136, 130, 485, 484), (141, 145, 147, 143), (477, 147, 145, 572), (471, 141, 143, 492), (145, 141, 471, 572), (154, 147, 477, 487), (147, 154, 153, 143), (143, 153, 498, 492), (159, 161, 504, 511), (154, 161, 159, 153), (153, 159, 511, 498), (161, 154, 487, 504), (165, 168, 170, 166), (526, 170, 168, 530), (549, 165, 166, 537), (168, 165, 549, 530), (179, 170, 526, 562), (170, 179, 177, 166), (166, 177, 565, 537), (183, 185, 567, 570), (179, 185, 183, 177), (177, 183, 570, 565), (185, 179, 562, 567), (189, 192, 194, 191), (496, 194, 192, 482), (474, 189, 191, 510), (192, 189, 474, 482), (203, 194, 496, 500), (194, 203, 201, 191), (191, 201, 514, 510), (206, 208, 518, 522), (203, 208, 206, 201), (201, 206, 522, 514), (208, 203, 500, 518), (213, 217, 219, 215), (536, 219, 217, 541), (547, 213, 215, 544), (217, 213, 547, 541), (226, 219, 536, 561), (219, 226, 224, 215), (215, 224, 566, 544), (231, 233, 569, 573), (226, 233, 231, 224), (224, 231, 573, 566), (233, 226, 561, 569), (237, 241, 243, 239), (243, 241, 472, 509), (237, 239, 476, 489), (472, 241, 237, 489), (512, 251, 243, 509), (243, 251, 249, 239), (476, 239, 249, 519), (524, 255, 256, 520), (251, 256, 255, 249), (519, 249, 255, 524), (520, 256, 251, 512), (260, 264, 266, 262), (266, 264, 542, 540), (548, 260, 262, 545), (542, 264, 260, 548), (467, 274, 266, 540), (266, 274, 272, 262), (545, 262, 272, 563), (568, 279, 280, 475), (274, 280, 279, 272), (563, 272, 279, 568), (475, 280, 274, 467), (284, 288, 290, 286), (290, 288, 491, 488), (284, 286, 497, 502), (491, 288, 284, 502), (298, 290, 488, 523), (290, 298, 296, 286), (497, 286, 296, 529), (534, 302, 304, 531), (298, 304, 302, 296), (529, 296, 302, 534), (531, 304, 298, 523), (308, 312, 314, 310), (314, 312, 552, 546), (558, 308, 310, 556), (552, 312, 308, 558), (322, 314, 546, 490), (314, 322, 321, 310), (556, 310, 321, 470), (481, 326, 328, 493), (322, 328, 326, 321), (470, 321, 326, 481), (493, 328, 322, 490), (333, 337, 339, 335), (339, 337, 508, 499), (333, 335, 513, 516), (508, 337, 333, 516), (528, 347, 339, 499), (339, 347, 345, 335), (513, 335, 345, 533), (539, 351, 353, 535), (347, 353, 351, 345), (533, 345, 351, 539), (535, 353, 347, 528), (360, 357, 521, 555), (363, 360, 555, 553), (367, 363, 553, 551), (370, 367, 551, 554), (473, 372, 370, 554), (479, 376, 372, 473), (378, 376, 479, 495), (382, 378, 495, 507), (357, 360, 363, 367, 370, 372, 376, 378, 382, 385), (385, 382, 507, 515), (357, 385, 515, 521), (527, 391, 388, 525), (393, 391, 527, 532), (538, 397, 393, 532), (543, 400, 397, 538), (550, 403, 400, 543), (559, 406, 403, 550, 557), (560, 409, 406, 559), (564, 411, 409, 560), (388, 391, 393, 397, 400, 403, 406, 409, 411, 414), (571, 414, 411, 564), (388, 414, 571, 525), (603, 599, 600, 619, 580, 581, 605, 604), (607, 612, 613, 593, 592, 595, 583, 582), (589, 617, 618, 608, 609, 588, 584, 585), (586, 587, 597, 598, 616, 611, 610, 615), (606, 601, 602, 591, 590, 594, 596, 614), (509, 472, 599, 603), (548, 545, 597, 587), (556, 470, 584, 588), (516, 513, 592, 593), (563, 568, 616, 598), (552, 558, 609, 608), (531, 523, 606, 614), (491, 502, 591, 602), (475, 467, 610, 611), (534, 531, 614, 596), (481, 493, 589, 585), (568, 475, 611, 616), (472, 489, 600, 599), (499, 508, 613, 612), (488, 491, 602, 601), (497, 529, 594, 590), (520, 512, 604, 605), (467, 540, 615, 610), (523, 488, 601, 606), (490, 546, 618, 617), (539, 535, 582, 583), (540, 542, 586, 615), (470, 481, 585, 584), (524, 520, 605, 581), (502, 497, 590, 591), (545, 563, 598, 597), (508, 516, 593, 613), (513, 533, 595, 592), (533, 539, 583, 595), (529, 534, 596, 594), (489, 476, 619, 600), (512, 509, 603, 604), (476, 519, 580, 619), (493, 490, 617, 589), (542, 548, 587, 586), (622, 696, 694, 620), (638, 659, 685, 671), (652, 680, 661, 624), (648, 635, 668, 676), (651, 652, 680, 679), (635, 634, 667, 668), (652, 692, 693, 658), (626, 690, 691, 656), (627, 702, 703, 628), (653, 701, 700, 643), (646, 675, 684, 657), (629, 649, 677, 663), (644, 673, 665, 631), (640, 638, 671, 672), (447, 452, 646, 630), (109, 118, 623, 658), (437, 439, 654, 657), (117, 149, 656, 659), (95, 92, 622, 647), (133, 127, 632, 633), (443, 441, 644, 634), (419, 417, 639, 628), (89, 95, 647, 621), (169, 172, 650, 649), (441, 454, 631, 644), (174, 169, 649, 629), (167, 160, 638, 640), (86, 89, 621, 620), (142, 104, 636, 624), (415, 419, 628, 627), (452, 437, 657, 646), (454, 447, 630, 631), (132, 117, 659, 655), (445, 455, 635, 648), (412, 415, 627, 660), (106, 140, 652, 651), (439, 449, 645, 654), (92, 86, 620, 622), (172, 106, 651, 650), (160, 117, 659, 638), (425, 427, 642, 641), (149, 133, 633, 656), (678, 679, 680, 666, 151, 155, 663, 677), (671, 685, 683, 662, 661, 669), (671, 672, 685, 682, 708, 711, 670, 669), (662, 666, 151, 683), (680, 666, 662, 661), (668, 665, 673, 667), (674, 675, 664, 676), (681, 684, 675, 674), (676, 664, 665, 668), (650, 651, 679, 678), (625, 629, 663, 155), (634, 667, 673, 644), (656, 683, 151, 626), (636, 669, 670, 637), (655, 682, 685, 659), (631, 665, 664, 630), (659, 640, 672, 685), (624, 636, 669, 661), (654, 645, 674, 681), (707, 708, 682, 655), (659, 656, 683, 685), (645, 648, 676, 674), (657, 684, 681, 654), (630, 664, 675, 646), (649, 650, 678, 677), (626, 625, 155, 151), (689, 691, 690, 688), (693, 692, 687, 686), (658, 693, 686, 623), (633, 689, 688, 632), (624, 687, 692, 652), (623, 686, 687, 624), (656, 691, 689, 633), (632, 688, 690, 626), (695, 694, 696, 697), (621, 647, 697, 695), (647, 697, 696, 622), (620, 694, 695, 621), (699, 698, 700, 701), (641, 698, 699, 642), (643, 641, 698, 700), (642, 699, 701, 653), (702, 705, 704, 703), (660, 705, 702, 627), (628, 703, 704, 639), (639, 704, 705, 660), (711, 710, 712, 714), (709, 706, 707, 710), (115, 709, 710, 637), (637, 670, 711, 710), (707, 708, 715, 713), (710, 707, 713, 712), (708, 711, 714, 715)])
me_cube_022.polygons.foreach_set('material_index', [0, 0, 0, 0, 0, 0, 0, 0, 0, 0, 0, 0, 0, 0, 0, 0, 0, 0, 0, 0, 0, 0, 0, 0, 0, 0, 0, 0, 0, 0, 0, 0, 0, 0, 0, 0, 0, 0, 0, 0, 0, 0, 0, 0, 0, 0, 0, 0, 0, 0, 0, 0, 0, 0, 0, 0, 0, 0, 0, 0, 0, 0, 0, 0, 0, 0, 0, 0, 0, 0, 0, 0, 0, 0, 1, 1, 1, 1, 0, 0, 0, 0, 0, 0, 0, 0, 0, 0, 2, 0, 2, 2, 2, 2, 2, 2, 2, 2, 2, 2, 2, 2, 2, 2, 2, 2, 2, 2, 2, 2, 2, 2, 2, 2, 0, 0, 0, 0, 2, 2, 2, 2, 2, 2, 2, 2, 2, 2, 2, 2, 2, 2, 2, 0, 2, 2, 0, 2, 2, 2, 0, 0, 0, 0, 2, 0, 0, 0, 0, 0, 0, 0, 0, 0, 0, 0, 0, 0, 0, 0, 0, 0, 0, 0, 0, 0, 0, 0, 2, 2, 2, 0, 2, 2, 0, 0, 0, 0, 0, 2, 2, 2, 2, 2, 2, 2, 2, 2, 2, 2, 0, 2, 2, 2, 2, 2, 2, 0, 0, 0, 0, 0, 0, 0, 2, 2, 2, 2, 2, 2, 2, 2, 2, 0, 2, 2, 2, 2, 2, 2, 0, 0, 0, 0, 0, 0, 0, 2, 2, 2, 0, 2, 2, 2, 2, 2, 0, 2, 2, 2, 2, 2, 2, 0, 0, 0, 0, 0, 0, 0, 2, 2, 2, 2, 2, 2, 2, 2, 2, 0, 2, 2, 2, 2, 2, 2, 0, 0, 2, 0, 0, 0, 2, 2, 0, 2, 0, 2, 0, 2, 2, 2, 2, 2, 2, 2, 0, 0, 0, 0, 2, 0, 2, 2, 2, 2, 2, 2, 2, 2, 0, 0, 0, 2, 2, 2, 0, 2, 2, 2, 2, 0, 0, 2, 2, 2, 2, 2, 2, 2, 2, 2, 2, 2, 2, 2, 2, 2, 2, 2, 2, 2, 2, 2, 2, 2, 2, 3, 3, 2, 2, 2, 2, 3, 2, 2, 3, 2, 2, 3, 2, 2, 2, 2, 3, 2, 2, 3, 2, 2, 3, 2, 2, 2, 2, 3, 2, 2, 3, 2, 2, 3, 2, 2, 2, 2, 3, 2, 2, 3, 2, 2, 3, 2, 2, 2, 2, 3, 2, 2, 3, 2, 2, 2, 2, 2, 2, 2, 2, 2, 2, 2, 2, 2, 2, 2, 2, 2, 2, 2, 2, 2, 2, 2, 2, 2, 2, 2, 2, 2, 2, 2, 2, 2, 2, 2, 2, 2, 2, 2, 2, 2, 2, 2, 2, 2, 2, 2, 2, 2, 2, 2, 2, 2, 2, 2, 2, 2, 2, 2, 2, 2, 2, 2, 2, 2, 3, 2, 2, 2, 2, 2, 2, 2, 2, 2, 2, 3, 2, 2, 3, 3, 3, 3, 3, 2, 2, 2, 2, 2, 2, 2, 2, 2, 2, 2, 2, 2, 2, 2, 2, 2, 2, 2, 2, 2, 2, 2, 2, 2, 2, 2, 2, 2, 2, 2, 2, 2, 2, 2, 0, 2, 0, 2, 2, 2, 0, 0, 0, 0, 0, 2, 0, 2, 2, 2, 2, 2, 2, 2, 2, 2, 2, 2, 2, 2, 2, 2, 2, 2, 2, 2, 2, 2, 2, 2, 2, 2, 2, 2, 2, 2, 0, 0, 0, 0, 0, 0, 0, 0, 0, 2, 2, 0, 0, 0, 0, 0, 2, 2, 2, 0, 2, 2, 0, 0, 2, 2, 0, 0, 0, 0, 0, 0, 0, 0, 0, 0, 0, 0, 0, 0, 2, 0, 0, 0, 0, 0, 0, 2, 2, 0, 0, 2, 0])
_uv = me_cube_022.uv_layers.new(name='UVMap')
_uv.uv.foreach_set('vector', [0.5, 0.125, 0.625, 0.125, 0.625, 0.25, 0.5, 0.25, 0.25, 0.5, 0.1886, 0.5, 0.1886, 0.5, 0.25, 0.5, 0.5, 0.625, 0.625, 0.625, 0.625, 0.75, 0.5, 0.75, 0.5, 0.9364, 0.625, 0.9364, 0.625, 1.0, 0.5, 1.0, 0.3125, 0.625, 0.375, 0.625, 0.375, 0.75, 0.3125, 0.75, 0.8114, 0.625, 0.875, 0.625, 0.875, 0.75, 0.8114, 0.75, 0.6875, 0.625, 0.75, 0.625, 0.75, 0.75, 0.6875, 0.75, 0.1886, 0.625, 0.25, 0.625, 0.25, 0.75, 0.1886, 0.75, 0.5, 0.8125, 0.625, 0.8125, 0.625, 0.875, 0.5, 0.875, 0.8114, 0.5, 0.75, 0.5, 0.75, 0.5, 0.8114, 0.5, 0.375, 0.5, 0.3125, 0.5, 0.3125, 0.5, 0.375, 0.5, 0.125, 0.625, 0.1886, 0.625, 0.1886, 0.75, 0.125, 0.75, 0.75, 0.625, 0.8114, 0.625, 0.8114, 0.75, 0.75, 0.75, 0.5, 0.875, 0.625, 0.875, 0.625, 0.9364, 0.5, 0.9364, 0.5, 0.75, 0.625, 0.75, 0.625, 0.8125, 0.5, 0.8125, 0.625, 0.625, 0.6875, 0.625, 0.6875, 0.75, 0.625, 0.75, 0.25, 0.625, 0.3125, 0.625, 0.3125, 0.75, 0.25, 0.75, 0.5, 0.5, 0.375, 0.5, 0.375, 0.5, 0.5, 0.5, 0.25, 0.5, 0.3125, 0.5, 0.3125, 0.625, 0.25, 0.625, 0.625, 0.5, 0.6875, 0.5, 0.6875, 0.625, 0.625, 0.625, 0.75, 0.5, 0.8114, 0.5, 0.8114, 0.625, 0.75, 0.625, 0.125, 0.5, 0.1886, 0.5, 0.1886, 0.625, 0.125, 0.625, 0.1886, 0.5, 0.25, 0.5, 0.25, 0.625, 0.1886, 0.625, 0.6875, 0.5, 0.75, 0.5, 0.75, 0.625, 0.6875, 0.625, 0.8114, 0.5, 0.875, 0.5, 0.875, 0.625, 0.8114, 0.625, 0.3125, 0.5, 0.375, 0.5, 0.375, 0.625, 0.3125, 0.625, 0.5, 0.5, 0.625, 0.5, 0.625, 0.625, 0.5, 0.625, 0.5, 0.0, 0.625, 0.0, 0.625, 0.125, 0.5, 0.125, 0.6875, 0.5, 0.625, 0.5, 0.625, 0.5, 0.6875, 0.5, 0.8114, 0.5, 0.75, 0.5, 0.75, 0.5, 0.8114, 0.5, 0.875, 0.5, 0.8114, 0.5, 0.8114, 0.5, 0.875, 0.5, 0.1886, 0.5, 0.125, 0.5, 0.125, 0.5, 0.1886, 0.5, 0.5, 0.25, 0.625, 0.25, 0.625, 0.25, 0.5, 0.25, 0.1886, 0.5, 0.125, 0.5, 0.125, 0.5, 0.1886, 0.5, 0.75, 0.5, 0.6875, 0.5, 0.6875, 0.5, 0.75, 0.5, 0.875, 0.5, 0.8114, 0.5, 0.8114, 0.5, 0.875, 0.5, 0.6875, 0.5, 0.625, 0.5, 0.625, 0.5, 0.6875, 0.5, 0.3125, 0.5, 0.25, 0.5, 0.25, 0.5, 0.3125, 0.5, 0.5, 0.4375, 0.625, 0.4375, 0.625, 0.5, 0.5, 0.5, 0.5, 0.3136, 0.625, 0.3136, 0.625, 0.375, 0.5, 0.375, 0.5, 0.25, 0.625, 0.25, 0.625, 0.3136, 0.5, 0.3136, 0.5, 0.375, 0.625, 0.375, 0.625, 0.4375, 0.5, 0.4375, 0.5, 0.5, 0.375, 0.5, 0.375, 0.5, 0.5, 0.5, 0.75, 0.5, 0.6875, 0.5, 0.6875, 0.5, 0.75, 0.5, 0.5, 0.25, 0.625, 0.25, 0.625, 0.25, 0.5, 0.25, 0.25, 0.5, 0.1886, 0.5, 0.1886, 0.5, 0.25, 0.5, 0.3125, 0.5, 0.25, 0.5, 0.25, 0.5, 0.3125, 0.5, 0.375, 0.5, 0.3125, 0.5, 0.3125, 0.5, 0.375, 0.5, 0.375, 0.25, 0.5, 0.25, 0.5, 0.25, 0.375, 0.25, 0.625, 0.5, 0.5, 0.5, 0.5, 0.5, 0.625, 0.5, 0.375, 0.25, 0.5, 0.25, 0.5, 0.25, 0.375, 0.25, 0.5, 0.5, 0.375, 0.5, 0.375, 0.5, 0.5, 0.5, 0.5, 0.3136, 0.5, 0.375, 0.5, 0.375, 0.5, 0.3136, 0.5, 0.25, 0.5, 0.3136, 0.5, 0.3136, 0.5, 0.25, 0.375, 0.25, 0.5, 0.25, 0.5, 0.25, 0.375, 0.25, 0.375, 0.0, 0.5, 0.0, 0.5, 0.125, 0.375, 0.125, 0.375, 0.5, 0.5, 0.5, 0.5, 0.625, 0.375, 0.625, 0.625, 0.5, 0.5, 0.5, 0.5, 0.5, 0.625, 0.5, 0.375, 0.75, 0.5, 0.75, 0.5, 0.8125, 0.375, 0.8125, 0.375, 0.875, 0.5, 0.875, 0.5, 0.9364, 0.375, 0.9364, 0.375, 0.8125, 0.5, 0.8125, 0.5, 0.875, 0.375, 0.875, 0.375, 0.9364, 0.5, 0.9364, 0.5, 1.0, 0.375, 1.0, 0.375, 0.625, 0.5, 0.625, 0.5, 0.75, 0.375, 0.75, 0.375, 0.125, 0.5, 0.125, 0.5, 0.25, 0.375, 0.25, 0.5, 0.4375, 0.5, 0.5, 0.5, 0.5, 0.5, 0.4375, 0.25, 0.5, 0.1886, 0.5, 0.1886, 0.5, 0.25, 0.5, 0.1886, 0.5, 0.125, 0.5, 0.125, 0.5, 0.1886, 0.5, 0.5, 0.3136, 0.5, 0.375, 0.5, 0.375, 0.5, 0.3136, 0.5, 0.4375, 0.5, 0.5, 0.5, 0.5, 0.5, 0.4375, 0.25, 0.5, 0.1886, 0.5, 0.1886, 0.5, 0.25, 0.5, 0.5, 0.375, 0.5, 0.4375, 0.5, 0.4375, 0.5, 0.375, 0.3125, 0.5, 0.25, 0.5, 0.25, 0.5, 0.3125, 0.5, 0.375, 0.5, 0.3125, 0.5, 0.3125, 0.5, 0.375, 0.5, 0.1886, 0.5, 0.125, 0.5, 0.125, 0.5, 0.1886, 0.5, 0.375, 0.375, 0.5, 0.375, 0.5, 0.4375, 0.375, 0.4375, 0.375, 0.25, 0.5, 0.25, 0.5, 0.3136, 0.375, 0.3136, 0.375, 0.3136, 0.5, 0.3136, 0.5, 0.375, 0.375, 0.375, 0.375, 0.4375, 0.5, 0.4375, 0.5, 0.5, 0.375, 0.5, 0.5, 0.5, 0.375, 0.5, 0.375, 0.5, 0.5, 0.5, 0.5, 0.375, 0.5, 0.4375, 0.5, 0.4375, 0.5, 0.375, 0.3125, 0.5, 0.25, 0.5, 0.25, 0.5, 0.3125, 0.5, 0.5, 0.25, 0.5, 0.3136, 0.5, 0.3136, 0.5, 0.25, 0.375, 0.25, 0.5, 0.25, 0.5, 0.25, 0.375, 0.25, 0.375, 0.5, 0.3125, 0.5, 0.3125, 0.5, 0.375, 0.5, 0.5574, 0.0, 0.625, 0.0, 0.625, 0.25, 0.5574, 0.25, 0.5574, 0.25, 0.625, 0.25, 0.625, 0.5, 0.5574, 0.5, 0.5574, 0.5, 0.625, 0.5, 0.625, 0.75, 0.5574, 0.75, 0.5574, 0.75, 0.625, 0.75, 0.625, 1.0, 0.5574, 1.0, 0.375, 0.4208, 0.375, 0.5, 0.375, 0.5, 0.375, 0.4208, 0.625, 0.5, 0.875, 0.5, 0.875, 0.75, 0.625, 0.75, 0.375, 0.75, 0.5574, 0.75, 0.5574, 1.0, 0.375, 1.0, 0.5123, 0.702, 0.5574, 0.75, 0.375, 0.75, 0.4109, 0.702, 0.4109, 0.702, 0.375, 0.75, 0.375, 0.5, 0.5574, 0.5, 0.5574, 0.75, 0.5123, 0.702, 0.5265, 0.6874, 0.5375, 0.6627, 0.5375, 0.6421, 0.5265, 0.6173, 0.5123, 0.6028, 0.4109, 0.6028, 0.375, 0.25, 0.5574, 0.25, 0.5574, 0.5, 0.375, 0.5, 0.4109, 0.04799, 0.375, 0.0, 0.5574, 0.0, 0.5123, 0.04799, 0.5123, 0.04799, 0.5574, 0.0, 0.5574, 0.25, 0.375, 0.25, 0.375, 0.0, 0.4109, 0.04799, 0.4109, 0.1472, 0.5123, 0.1472, 0.5265, 0.1327, 0.5375, 0.1079, 0.5375, 0.08731, 0.5265, 0.06255, 0.5265, 0.06255, 0.5375, 0.08731, 0.5375, 0.08731, 0.5265, 0.06255, 0.475, 0.2, 0.375, 0.2, 0.375, 0.125, 0.625, 0.125, 0.625, 0.2, 0.475, 0.2, 0.625, 0.2, 0.625, 0.25, 0.375, 0.25, 0.375, 0.2, 0.4599, 0.2075, 0.475, 0.2, 0.4599, 0.2075, 0.375, 0.2, 0.375, 0.0, 0.625, 0.0, 0.625, 0.075, 0.375, 0.075, 0.576, 0.3228, 0.625, 0.25, 0.625, 0.5, 0.576, 0.4272, 0.5845, 0.375, 0.576, 0.4272, 0.625, 0.5, 0.375, 0.5, 0.375, 0.4208, 0.375, 0.3193, 0.375, 0.25, 0.625, 0.25, 0.576, 0.3228, 0.5538, 0.2905, 0.5264, 0.2905, 0.5042, 0.3228, 0.4957, 0.375, 0.5042, 0.4272, 0.5264, 0.4595, 0.5538, 0.4595, 0.625, 0.75, 0.375, 0.75, 0.375, 0.675, 0.625, 0.675, 0.625, 0.55, 0.625, 0.625, 0.375, 0.625, 0.375, 0.55, 0.5873, 0.5189, 0.625, 0.5222, 0.625, 0.55, 0.375, 0.55, 0.375, 0.5, 0.625, 0.5, 0.625, 0.5, 0.625, 0.5222, 0.5873, 0.5189, 0.375, 0.9375, 0.625, 0.9375, 0.625, 1.0, 0.375, 1.0, 0.375, 0.55, 0.3333, 0.5417, 0.3333, 0.5417, 0.375, 0.55, 0.375, 0.675, 0.375, 0.75, 0.375, 0.75, 0.375, 0.675, 0.325, 0.55, 0.3333, 0.5417, 0.375, 0.55, 0.375, 0.75, 0.375, 0.8125, 0.375, 0.8125, 0.375, 0.75, 0.375, 0.3125, 0.375, 0.375, 0.375, 0.375, 0.375, 0.3125, 0.375, 0.5, 0.375, 0.75, 0.375, 0.75, 0.375, 0.5, 0.6875, 0.75, 0.6875, 0.5, 0.6875, 0.5, 0.6875, 0.75, 0.625, 0.9375, 0.625, 0.875, 0.625, 0.875, 0.625, 0.9375, 0.625, 0.075, 0.625, 0.0, 0.625, 0.0, 0.625, 0.075, 0.625, 1.0, 0.625, 0.9375, 0.625, 0.9375, 0.625, 1.0, 0.5002, 0.07291, 0.4918, 0.05491, 0.4808, 0.04432, 0.4025, 0.04432, 0.4025, 0.1165, 0.4025, 0.1362, 0.4025, 0.2083, 0.375, 0.25, 0.375, 0.0, 0.625, 0.0, 0.5874, 0.03602, 0.5779, 0.02984, 0.5518, 0.0468, 0.5357, 0.09122, 0.5002, 0.08789, 0.5002, 0.1797, 0.4918, 0.1978, 0.4918, 0.1978, 0.5002, 0.1797, 0.4918, 0.1978, 0.4808, 0.2083, 0.4808, 0.2083, 0.4918, 0.1978, 0.4918, 0.1059, 0.5002, 0.08789, 0.5357, 0.09122, 0.5357, 0.1461, 0.5518, 0.1905, 0.5779, 0.2075, 0.604, 0.1905, 0.6202, 0.1461, 0.6202, 0.09122, 0.604, 0.0468, 0.5874, 0.03602, 0.625, 0.0, 0.625, 0.25, 0.375, 0.25, 0.4025, 0.2083, 0.4808, 0.2083, 0.4918, 0.1978, 0.5002, 0.1797, 0.5002, 0.1648, 0.4918, 0.1468, 0.4808, 0.1362, 0.4025, 0.1362, 0.4025, 0.1165, 0.4808, 0.1165, 0.625, 0.4375, 0.625, 0.5, 0.375, 0.5, 0.375, 0.4375, 0.375, 0.25, 0.625, 0.25, 0.625, 0.3125, 0.375, 0.3125, 0.5368, 0.6618, 0.5002, 0.6621, 0.4918, 0.6441, 0.4808, 0.6335, 0.4808, 0.6138, 0.4918, 0.6032, 0.5002, 0.5852, 0.5002, 0.5703, 0.4918, 0.5522, 0.4808, 0.5417, 0.4025, 0.5417, 0.375, 0.5, 0.625, 0.5, 0.625, 0.75, 0.5952, 0.7089, 0.604, 0.7032, 0.6202, 0.6588, 0.6202, 0.6039, 0.604, 0.5595, 0.5779, 0.5425, 0.5518, 0.5595, 0.5357, 0.6039, 0.5357, 0.6588, 0.4025, 0.6335, 0.4025, 0.7057, 0.4808, 0.7057, 0.4918, 0.6951, 0.5002, 0.6771, 0.5002, 0.6621, 0.5368, 0.6618, 0.5518, 0.7032, 0.5779, 0.7202, 0.5952, 0.7089, 0.625, 0.75, 0.375, 0.75, 0.375, 0.5, 0.4025, 0.5417, 0.4025, 0.6138, 0.4808, 0.6138, 0.4808, 0.6335, 0.625, 1.0, 0.375, 1.0, 0.375, 0.9375, 0.625, 0.9375, 0.375, 0.8125, 0.375, 0.75, 0.625, 0.75, 0.625, 0.8125, 0.375, 0.25, 0.375, 0.3125, 0.375, 0.3125, 0.375, 0.25, 0.375, 0.9375, 0.375, 1.0, 0.375, 1.0, 0.375, 0.9375, 0.625, 0.75, 0.625, 0.5, 0.625, 0.5, 0.625, 0.75, 0.625, 0.25, 0.625, 0.0, 0.625, 0.0, 0.625, 0.25, 0.562, 0.0, 0.625, 0.0, 0.625, 0.25, 0.562, 0.25, 0.493, 0.25, 0.493, 0.5, 0.4861, 0.5, 0.4861, 0.25, 0.562, 0.5, 0.625, 0.5, 0.625, 0.75, 0.562, 0.75, 0.562, 0.75, 0.625, 0.75, 0.625, 1.0, 0.562, 1.0, 0.625, 0.5, 0.875, 0.5, 0.875, 0.75, 0.625, 0.75, 0.375, 0.8125, 0.625, 0.8125, 0.625, 0.875, 0.375, 0.875, 0.375, 0.875, 0.625, 0.875, 0.625, 0.9375, 0.375, 0.9375, 0.375, 0.75, 0.625, 0.75, 0.625, 0.8125, 0.375, 0.8125, 0.75, 0.75, 0.6875, 0.75, 0.625, 0.75, 0.625, 0.675, 0.8, 0.675, 0.875, 0.675, 0.875, 0.75, 0.8125, 0.75, 0.625, 0.55, 0.875, 0.55, 0.875, 0.625, 0.75, 0.625, 0.625, 0.625, 0.75, 0.625, 0.875, 0.625, 0.875, 0.675, 0.8, 0.675, 0.8, 0.675, 0.625, 0.675, 0.625, 0.625, 0.75, 0.625, 0.4861, 0.75, 0.4861, 1.0, 0.4861, 1.0, 0.4861, 0.75, 0.625, 0.625, 0.625, 0.55, 0.625, 0.55, 0.625, 0.625, 0.8125, 0.5, 0.8125, 0.75, 0.8125, 0.75, 0.8125, 0.5, 0.625, 0.8125, 0.625, 0.75, 0.625, 0.75, 0.625, 0.8125, 0.625, 0.875, 0.625, 0.8125, 0.625, 0.8125, 0.625, 0.875, 0.625, 0.2, 0.625, 0.125, 0.625, 0.125, 0.625, 0.2, 0.625, 0.75, 0.625, 0.675, 0.625, 0.675, 0.625, 0.75, 0.8125, 0.5, 0.875, 0.5, 0.875, 0.75, 0.8125, 0.75, 0.6875, 0.75, 0.625, 0.75, 0.625, 0.5, 0.6875, 0.5, 0.625, 0.8125, 0.625, 0.75, 0.625, 0.75, 0.625, 0.8125, 0.625, 0.8125, 0.6875, 0.5, 0.8125, 0.5, 0.625, 0.9375, 0.625, 0.3125, 0.625, 0.25, 0.625, 0.25, 0.625, 0.3125, 0.625, 0.5, 0.625, 0.4375, 0.625, 0.4375, 0.625, 0.5, 0.625, 1.0, 0.625, 0.9375, 0.625, 0.9375, 0.625, 1.0, 0.625, 0.8125, 0.625, 0.8125, 0.625, 0.9375, 0.625, 0.9375, 0.8125, 0.5, 0.6875, 0.5, 0.625, 0.4375, 0.625, 0.3125, 1.0, 0.5, 1.0, 1.0, 0.8571, 1.0, 0.8571, 0.5, 0.8571, 0.5, 0.8571, 1.0, 0.7143, 1.0, 0.7143, 0.5, 0.7143, 0.5, 0.7143, 1.0, 0.5714, 1.0, 0.5714, 0.5, 0.5714, 0.5, 0.5714, 1.0, 0.4286, 1.0, 0.4286, 0.5, 0.4286, 0.5, 0.4286, 1.0, 0.2857, 1.0, 0.2857, 0.5, 0.01602, 0.1966, 0.1459, 0.03377, 0.3541, 0.03377, 0.484, 0.1966, 0.4376, 0.3996, 0.25, 0.49, 0.06236, 0.3996, 0.2857, 0.5, 0.2857, 1.0, 0.1429, 1.0, 0.1429, 0.5, 0.1429, 0.5, 0.1429, 1.0, 2.98e-08, 1.0, 2.98e-08, 0.5, 0.5624, 0.3996, 0.75, 0.49, 0.9376, 0.3996, 0.984, 0.1966, 0.8541, 0.03377, 0.6459, 0.03377, 0.516, 0.1966, 0.493, 0.75, 0.5556, 0.75, 0.5556, 1.0, 0.493, 1.0, 0.493, 0.5, 0.5556, 0.5, 0.5556, 0.75, 0.493, 0.75, 0.562, 0.25, 0.562, 0.5, 0.5556, 0.5, 0.5556, 0.25, 0.493, 0.0, 0.5556, 0.0, 0.5556, 0.25, 0.493, 0.25, 0.625, 0.25, 0.625, 0.5, 0.562, 0.5, 0.562, 0.25, 0.5556, 0.75, 0.562, 0.75, 0.562, 1.0, 0.5556, 1.0, 0.5556, 0.5, 0.562, 0.5, 0.562, 0.75, 0.5556, 0.75, 0.5556, 0.0, 0.562, 0.0, 0.562, 0.25, 0.5556, 0.25, 0.4861, 0.0, 0.493, 0.0, 0.493, 0.25, 0.4861, 0.25, 0.493, 0.5, 0.493, 0.75, 0.4861, 0.75, 0.4861, 0.6111, 0.4861, 0.5, 0.4861, 0.75, 0.493, 0.75, 0.493, 1.0, 0.4861, 1.0, 0.5556, 0.25, 0.5556, 0.5, 0.493, 0.5, 0.493, 0.25, 1.0, 0.5, 1.0, 1.0, 0.8571, 1.0, 0.8571, 0.5, 0.8571, 0.5, 0.8571, 1.0, 0.7143, 1.0, 0.7143, 0.5, 0.7143, 0.5, 0.7143, 1.0, 0.5714, 1.0, 0.5714, 0.5, 0.5714, 0.5, 0.5714, 1.0, 0.4286, 1.0, 0.4286, 0.5, 0.4286, 0.5, 0.4286, 1.0, 0.2857, 1.0, 0.2857, 0.5, 0.5714, 1.0, 0.7143, 1.0, 0.7143, 1.0, 0.5714, 1.0, 0.2857, 0.5, 0.2857, 1.0, 0.1429, 1.0, 0.1429, 0.5, 0.1429, 0.5, 0.1429, 1.0, 2.98e-08, 1.0, 2.98e-08, 0.5, 0.5624, 0.3996, 0.75, 0.49, 0.9376, 0.3996, 0.984, 0.1966, 0.8541, 0.03377, 0.6459, 0.03377, 0.516, 0.1966, 0.8571, 1.0, 1.0, 1.0, 1.0, 1.0, 0.8571, 1.0, 0.1429, 1.0, 0.2857, 1.0, 0.2857, 1.0, 0.1429, 1.0, 0.4286, 1.0, 0.5714, 1.0, 0.5714, 1.0, 0.4286, 1.0, 2.98e-08, 1.0, 0.1429, 1.0, 0.1429, 1.0, 2.98e-08, 1.0, 0.7143, 1.0, 0.8571, 1.0, 0.8571, 1.0, 0.7143, 1.0, 0.2857, 1.0, 0.4286, 1.0, 0.4286, 1.0, 0.2857, 1.0, 0.8571, 1.0, 1.0, 1.0, 1.0, 1.0, 0.8571, 1.0, 0.01602, 0.1966, 0.1459, 0.03377, 0.3541, 0.03377, 0.484, 0.1966, 0.4376, 0.3996, 0.25, 0.49, 0.06236, 0.3996, 0.1429, 1.0, 0.2857, 1.0, 0.2857, 1.0, 0.1429, 1.0, 0.4286, 1.0, 0.5714, 1.0, 0.5714, 1.0, 0.4286, 1.0, 0.7143, 1.0, 0.8571, 1.0, 0.8571, 1.0, 0.7143, 1.0, 2.98e-08, 1.0, 0.1429, 1.0, 0.1429, 1.0, 2.98e-08, 1.0, 0.2857, 1.0, 0.4286, 1.0, 0.4286, 1.0, 0.2857, 1.0, 0.5714, 1.0, 0.7143, 1.0, 0.7143, 1.0, 0.5714, 1.0, 1.0, 0.5, 1.0, 1.0, 0.8571, 1.0, 0.8571, 0.5, 0.8571, 0.5, 0.8571, 1.0, 0.7143, 1.0, 0.7143, 0.5, 0.7143, 0.5, 0.7143, 1.0, 0.5714, 1.0, 0.5714, 0.5, 0.5714, 0.5, 0.5714, 1.0, 0.4286, 1.0, 0.4286, 0.5, 0.4286, 0.5, 0.4286, 1.0, 0.2857, 1.0, 0.2857, 0.5, 0.5714, 1.0, 0.7143, 1.0, 0.7143, 1.0, 0.5714, 1.0, 0.2857, 0.5, 0.2857, 1.0, 0.1429, 1.0, 0.1429, 0.5, 0.1429, 0.5, 0.1429, 1.0, 2.98e-08, 1.0, 2.98e-08, 0.5, 0.5624, 0.3996, 0.75, 0.49, 0.9376, 0.3996, 0.984, 0.1966, 0.8541, 0.03377, 0.6459, 0.03377, 0.516, 0.1966, 0.8571, 1.0, 1.0, 1.0, 1.0, 1.0, 0.8571, 1.0, 0.1429, 1.0, 0.2857, 1.0, 0.2857, 1.0, 0.1429, 1.0, 0.4286, 1.0, 0.5714, 1.0, 0.5714, 1.0, 0.4286, 1.0, 2.98e-08, 1.0, 0.1429, 1.0, 0.1429, 1.0, 2.98e-08, 1.0, 0.7143, 1.0, 0.8571, 1.0, 0.8571, 1.0, 0.7143, 1.0, 0.2857, 1.0, 0.4286, 1.0, 0.4286, 1.0, 0.2857, 1.0, 0.8571, 1.0, 1.0, 1.0, 1.0, 1.0, 0.8571, 1.0, 0.01602, 0.1966, 0.1459, 0.03377, 0.3541, 0.03377, 0.484, 0.1966, 0.4376, 0.3996, 0.25, 0.49, 0.06236, 0.3996, 0.1429, 1.0, 0.2857, 1.0, 0.2857, 1.0, 0.1429, 1.0, 0.4286, 1.0, 0.5714, 1.0, 0.5714, 1.0, 0.4286, 1.0, 0.7143, 1.0, 0.8571, 1.0, 0.8571, 1.0, 0.7143, 1.0, 2.98e-08, 1.0, 0.1429, 1.0, 0.1429, 1.0, 2.98e-08, 1.0, 0.2857, 1.0, 0.4286, 1.0, 0.4286, 1.0, 0.2857, 1.0, 0.5714, 1.0, 0.7143, 1.0, 0.7143, 1.0, 0.5714, 1.0, 1.0, 0.5, 1.0, 1.0, 0.8571, 1.0, 0.8571, 0.5, 0.8571, 0.5, 0.8571, 1.0, 0.7143, 1.0, 0.7143, 0.5, 0.7143, 0.5, 0.7143, 1.0, 0.5714, 1.0, 0.5714, 0.5, 0.5714, 0.5, 0.5714, 1.0, 0.4286, 1.0, 0.4286, 0.5, 0.4286, 0.5, 0.4286, 1.0, 0.2857, 1.0, 0.2857, 0.5, 0.5714, 1.0, 0.7143, 1.0, 0.7143, 1.0, 0.5714, 1.0, 0.2857, 0.5, 0.2857, 1.0, 0.1429, 1.0, 0.1429, 0.5, 0.1429, 0.5, 0.1429, 1.0, 2.98e-08, 1.0, 2.98e-08, 0.5, 0.5624, 0.3996, 0.75, 0.49, 0.9376, 0.3996, 0.984, 0.1966, 0.8541, 0.03377, 0.6459, 0.03377, 0.516, 0.1966, 0.8571, 1.0, 1.0, 1.0, 1.0, 1.0, 0.8571, 1.0, 0.1429, 1.0, 0.2857, 1.0, 0.2857, 1.0, 0.1429, 1.0, 0.4286, 1.0, 0.5714, 1.0, 0.5714, 1.0, 0.4286, 1.0, 2.98e-08, 1.0, 0.1429, 1.0, 0.1429, 1.0, 2.98e-08, 1.0, 0.7143, 1.0, 0.8571, 1.0, 0.8571, 1.0, 0.7143, 1.0, 0.2857, 1.0, 0.4286, 1.0, 0.4286, 1.0, 0.2857, 1.0, 0.8571, 1.0, 1.0, 1.0, 1.0, 1.0, 0.8571, 1.0, 0.01602, 0.1966, 0.1459, 0.03377, 0.3541, 0.03377, 0.484, 0.1966, 0.4376, 0.3996, 0.25, 0.49, 0.06236, 0.3996, 0.1429, 1.0, 0.2857, 1.0, 0.2857, 1.0, 0.1429, 1.0, 0.4286, 1.0, 0.5714, 1.0, 0.5714, 1.0, 0.4286, 1.0, 0.7143, 1.0, 0.8571, 1.0, 0.8571, 1.0, 0.7143, 1.0, 2.98e-08, 1.0, 0.1429, 1.0, 0.1429, 1.0, 2.98e-08, 1.0, 0.2857, 1.0, 0.4286, 1.0, 0.4286, 1.0, 0.2857, 1.0, 0.5714, 1.0, 0.7143, 1.0, 0.7143, 1.0, 0.5714, 1.0, 1.0, 0.5, 1.0, 1.0, 0.8571, 1.0, 0.8571, 0.5, 0.8571, 0.5, 0.8571, 1.0, 0.7143, 1.0, 0.7143, 0.5, 0.7143, 0.5, 0.7143, 1.0, 0.5714, 1.0, 0.5714, 0.5, 0.5714, 0.5, 0.5714, 1.0, 0.4286, 1.0, 0.4286, 0.5, 0.4286, 0.5, 0.4286, 1.0, 0.2857, 1.0, 0.2857, 0.5, 0.5714, 1.0, 0.7143, 1.0, 0.7143, 1.0, 0.5714, 1.0, 0.2857, 0.5, 0.2857, 1.0, 0.1429, 1.0, 0.1429, 0.5, 0.1429, 0.5, 0.1429, 1.0, 2.98e-08, 1.0, 2.98e-08, 0.5, 0.5624, 0.3996, 0.75, 0.49, 0.9376, 0.3996, 0.984, 0.1966, 0.8541, 0.03377, 0.6459, 0.03377, 0.516, 0.1966, 0.8571, 1.0, 1.0, 1.0, 1.0, 1.0, 0.8571, 1.0, 0.1429, 1.0, 0.2857, 1.0, 0.2857, 1.0, 0.1429, 1.0, 0.4286, 1.0, 0.5714, 1.0, 0.5714, 1.0, 0.4286, 1.0, 2.98e-08, 1.0, 0.1429, 1.0, 0.1429, 1.0, 2.98e-08, 1.0, 0.7143, 1.0, 0.8571, 1.0, 0.8571, 1.0, 0.7143, 1.0, 0.2857, 1.0, 0.4286, 1.0, 0.4286, 1.0, 0.2857, 1.0, 0.8571, 1.0, 1.0, 1.0, 1.0, 1.0, 0.8571, 1.0, 0.01602, 0.1966, 0.1459, 0.03377, 0.3541, 0.03377, 0.484, 0.1966, 0.4376, 0.3996, 0.25, 0.49, 0.06236, 0.3996, 0.1429, 1.0, 0.2857, 1.0, 0.2857, 1.0, 0.1429, 1.0, 0.4286, 1.0, 0.5714, 1.0, 0.5714, 1.0, 0.4286, 1.0, 0.7143, 1.0, 0.8571, 1.0, 0.8571, 1.0, 0.7143, 1.0, 2.98e-08, 1.0, 0.1429, 1.0, 0.1429, 1.0, 2.98e-08, 1.0, 0.2857, 1.0, 0.4286, 1.0, 0.4286, 1.0, 0.2857, 1.0, 0.5714, 1.0, 0.7143, 1.0, 0.7143, 1.0, 0.5714, 1.0, 0.5574, 0.0, 0.625, 0.0, 0.625, 0.25, 0.5574, 0.25, 0.5574, 0.25, 0.625, 0.25, 0.625, 0.5, 0.5574, 0.5, 0.5574, 0.5, 0.625, 0.5, 0.625, 0.75, 0.5574, 0.75, 0.5574, 0.75, 0.625, 0.75, 0.625, 1.0, 0.5574, 1.0, 0.375, 0.4375, 0.375, 0.5, 0.375, 0.5, 0.375, 0.4375, 0.625, 0.5, 0.875, 0.5, 0.875, 0.75, 0.625, 0.75, 0.375, 0.75, 0.5574, 0.75, 0.5574, 1.0, 0.375, 1.0, 0.5131, 0.5707, 0.5574, 0.5, 0.5574, 0.75, 0.375, 0.75, 0.375, 0.5, 0.4117, 0.5707, 0.4117, 0.6717, 0.5131, 0.6717, 0.5273, 0.6569, 0.5383, 0.6317, 0.5383, 0.6107, 0.5273, 0.5855, 0.4117, 0.5707, 0.375, 0.5, 0.5574, 0.5, 0.5131, 0.5707, 0.375, 0.25, 0.5574, 0.25, 0.5574, 0.5, 0.375, 0.5, 0.5131, 0.1793, 0.5574, 0.25, 0.375, 0.25, 0.4117, 0.1793, 0.4025, 0.04432, 0.4808, 0.04432, 0.4808, 0.04432, 0.4025, 0.04432, 0.375, 0.25, 0.375, 0.0, 0.5574, 0.0, 0.5574, 0.25, 0.5131, 0.1793, 0.5273, 0.1645, 0.5383, 0.1393, 0.5383, 0.1183, 0.5273, 0.09311, 0.5131, 0.07829, 0.4117, 0.07829, 0.4117, 0.1793, 0.5574, 0.0, 0.625, 0.0, 0.625, 0.25, 0.5574, 0.25, 0.5574, 0.25, 0.625, 0.25, 0.625, 0.5, 0.5574, 0.5, 0.5574, 0.5, 0.625, 0.5, 0.625, 0.75, 0.5574, 0.75, 0.5574, 0.75, 0.625, 0.75, 0.625, 1.0, 0.5574, 1.0, 0.375, 0.75, 0.375, 0.8125, 0.375, 0.8125, 0.375, 0.75, 0.625, 0.5, 0.875, 0.5, 0.875, 0.75, 0.625, 0.75, 0.375, 0.75, 0.5574, 0.75, 0.5574, 1.0, 0.375, 1.0, 0.4109, 0.5405, 0.375, 0.5, 0.5574, 0.5, 0.5123, 0.5405, 0.5123, 0.5405, 0.5574, 0.5, 0.5574, 0.75, 0.375, 0.75, 0.375, 0.5, 0.4109, 0.5405, 0.4109, 0.6398, 0.5123, 0.6398, 0.5265, 0.6252, 0.5375, 0.6005, 0.5375, 0.5799, 0.5265, 0.5551, 0.375, 0.25, 0.5574, 0.25, 0.5574, 0.5, 0.375, 0.5, 0.4808, 0.1165, 0.4025, 0.1165, 0.4025, 0.1165, 0.4808, 0.1165, 0.5574, 0.25, 0.375, 0.25, 0.4109, 0.2095, 0.5123, 0.2095, 0.375, 0.25, 0.375, 0.0, 0.5574, 0.0, 0.5574, 0.25, 0.5123, 0.2095, 0.5265, 0.1949, 0.5375, 0.1701, 0.5375, 0.1495, 0.5265, 0.1248, 0.5123, 0.1102, 0.4109, 0.1102, 0.4109, 0.2095, 0.5748, 0.4375, 0.625, 0.4375, 0.625, 0.5, 0.5748, 0.5, 0.5748, 0.0, 0.625, 0.0, 0.625, 0.25, 0.5748, 0.25, 0.5748, 0.9375, 0.625, 0.9375, 0.625, 1.0, 0.5748, 1.0, 0.5748, 0.5, 0.625, 0.5, 0.625, 0.75, 0.5748, 0.75, 0.375, 0.75, 0.375, 1.0, 0.375, 1.0, 0.375, 0.75, 0.8125, 0.5, 0.875, 0.5, 0.875, 0.75, 0.8125, 0.75, 0.6875, 0.5, 0.75, 0.5, 0.75, 0.75, 0.6875, 0.75, 0.5748, 0.8125, 0.625, 0.8125, 0.625, 0.875, 0.5748, 0.875, 0.5748, 0.3125, 0.625, 0.3125, 0.625, 0.375, 0.5748, 0.375, 0.5748, 0.25, 0.625, 0.25, 0.625, 0.3125, 0.5748, 0.3125, 0.375, 0.75, 0.375, 1.0, 0.375, 1.0, 0.375, 0.75, 0.375, 0.2, 0.375, 0.25, 0.375, 0.25, 0.375, 0.2, 0.5748, 0.875, 0.625, 0.875, 0.625, 0.9375, 0.5748, 0.9375, 0.5748, 0.75, 0.625, 0.75, 0.625, 0.8125, 0.5748, 0.8125, 0.75, 0.5, 0.8125, 0.5, 0.8125, 0.75, 0.75, 0.75, 0.625, 0.5, 0.6875, 0.5, 0.6875, 0.75, 0.625, 0.75, 0.5748, 0.375, 0.625, 0.375, 0.625, 0.4375, 0.5748, 0.4375, 0.375, 0.375, 0.5748, 0.375, 0.5748, 0.4375, 0.375, 0.4375, 0.375, 0.75, 0.5748, 0.75, 0.5748, 0.8125, 0.375, 0.8125, 0.375, 0.875, 0.5748, 0.875, 0.5748, 0.9375, 0.375, 0.9375, 0.375, 0.25, 0.5748, 0.25, 0.5748, 0.3125, 0.375, 0.3125, 0.375, 0.3125, 0.5748, 0.3125, 0.5748, 0.375, 0.375, 0.375, 0.375, 0.8125, 0.5748, 0.8125, 0.5748, 0.875, 0.375, 0.875, 0.375, 0.9375, 0.5748, 0.9375, 0.5748, 1.0, 0.375, 1.0, 0.375, 0.25, 0.375, 0.5, 0.375, 0.5, 0.375, 0.25, 0.375, 0.4375, 0.5748, 0.4375, 0.5748, 0.5, 0.375, 0.5, 0.375, 0.5, 0.5748, 0.5, 0.5748, 0.75, 0.375, 0.75, 0.375, 0.0, 0.5748, 0.0, 0.5748, 0.25, 0.375, 0.25, 1.0, 0.5, 0.9, 0.5, 0.9, 0.8315, 1.0, 0.8315, 0.9, 0.5, 0.8, 0.5, 0.8, 0.8315, 0.9, 0.8315, 0.8, 0.5, 0.7, 0.5, 0.7, 0.5, 0.8, 0.5, 0.7, 0.5, 0.6, 0.5, 0.6, 0.8315, 0.6933, 0.8315, 0.7, 0.8315, 0.6, 0.5, 0.5, 0.5, 0.5, 0.8315, 0.6, 0.8315, 0.5, 0.5, 0.4, 0.5, 0.4, 0.8315, 0.4337, 0.8315, 0.5, 0.8315, 0.4, 0.5, 0.3, 0.5, 0.3, 0.8315, 0.4, 0.8315, 0.3, 0.5, 0.2, 0.5, 0.2, 0.5, 0.3, 0.5, 0.2, 0.5, 0.1, 0.5, 0.1, 0.8315, 0.2, 0.8315, 0.1, 0.5, -7.451e-08, 0.5, -7.451e-08, 0.8315, 0.1, 0.8315, 0.75, 0.01, 0.8911, 0.05584, 0.9783, 0.1758, 0.9783, 0.3242, 0.6089, 0.4442, 0.75, 0.49, 0.6089, 0.4442, 0.9783, 0.3242, 0.9783, 0.1758, 0.8911, 0.05584, 0.375, 0.0, 0.375, 0.25, 0.375, 0.25, 0.375, 0.0, 0.625, 0.4188, 0.625, 0.25, 0.375, 0.25, 0.375, 0.4188, 0.375, 0.8312, 0.375, 1.0, 0.625, 1.0, 0.625, 0.8312, 0.125, 0.5, 0.125, 0.75, 0.125, 0.75, 0.125, 0.5, 0.625, 0.25, 0.625, 0.25, 0.625, 0.4188, 0.625, 0.4188, 0.625, 0.25, 0.625, 0.25, 0.625, 0.03669, 0.625, 0.0, 0.625, 1.0, 0.625, 1.0, 0.625, 0.8312, 0.625, 0.8312, 0.625, 0.75, 0.625, 0.5, 0.625, 0.5, 0.625, 0.75, 0.625, 0.25, 0.625, 0.25, 0.625, 0.08829, 0.625, 0.0, 0.625, 1.0, 0.625, 1.0, 0.625, 0.8312, 0.625, 0.8312, 0.625, 0.25, 0.625, 0.25, 0.625, 0.4188, 0.625, 0.4188, 0.375, 0.0, 0.375, 0.25, 0.375, 0.25, 0.375, 0.0, 0.625, 0.4188, 0.625, 0.25, 0.375, 0.25, 0.375, 0.4188, 0.375, 0.8312, 0.375, 1.0, 0.625, 1.0, 0.625, 0.8312, 0.125, 0.5, 0.125, 0.75, 0.125, 0.75, 0.125, 0.5, 0.625, 0.25, 0.625, 0.25, 0.625, 0.4188, 0.625, 0.4188, 0.625, 0.25, 0.625, 0.25, 0.625, 0.03669, 0.625, 0.0, 0.625, 1.0, 0.625, 1.0, 0.625, 0.8312, 0.625, 0.8312, 0.625, 0.75, 0.625, 0.5, 0.625, 0.5, 0.625, 0.75, 0.625, 0.25, 0.625, 0.25, 0.625, 0.08829, 0.625, 0.0, 0.625, 1.0, 0.625, 1.0, 0.625, 0.8312, 0.625, 0.8312, 0.625, 0.25, 0.625, 0.25, 0.625, 0.4188, 0.625, 0.4188, 0.375, 0.0, 0.375, 0.25, 0.375, 0.25, 0.375, 0.0, 0.625, 0.4188, 0.625, 0.25, 0.375, 0.25, 0.375, 0.4188, 0.375, 0.8312, 0.375, 1.0, 0.625, 1.0, 0.625, 0.8312, 0.125, 0.5, 0.125, 0.75, 0.125, 0.75, 0.125, 0.5, 0.625, 0.25, 0.625, 0.25, 0.625, 0.4188, 0.625, 0.4188, 0.625, 0.25, 0.625, 0.25, 0.625, 0.03669, 0.625, 0.0, 0.625, 1.0, 0.625, 1.0, 0.625, 0.8312, 0.625, 0.8312, 0.625, 0.75, 0.625, 0.5, 0.625, 0.5, 0.625, 0.75, 0.625, 0.25, 0.625, 0.25, 0.625, 0.08829, 0.625, 0.0, 0.625, 1.0, 0.625, 1.0, 0.625, 0.8312, 0.625, 0.8312, 0.625, 0.25, 0.625, 0.25, 0.625, 0.4188, 0.625, 0.4188, 0.375, 0.0, 0.375, 0.25, 0.375, 0.25, 0.375, 0.0, 0.625, 0.4042, 0.625, 0.25, 0.375, 0.25, 0.375, 0.4042, 0.375, 0.8458, 0.375, 1.0, 0.625, 1.0, 0.625, 0.8458, 0.125, 0.5, 0.125, 0.75, 0.125, 0.75, 0.125, 0.5, 0.625, 0.25, 0.625, 0.25, 0.625, 0.4042, 0.625, 0.4042, 0.625, 0.25, 0.625, 0.25, 0.625, 0.03669, 0.625, 0.0, 0.625, 1.0, 0.625, 1.0, 0.625, 0.8458, 0.625, 0.8458, 0.625, 0.75, 0.625, 0.5, 0.625, 0.5, 0.625, 0.75, 0.625, 0.25, 0.625, 0.25, 0.625, 0.08829, 0.625, 0.0, 0.625, 1.0, 0.625, 1.0, 0.625, 0.8458, 0.625, 0.8458, 0.625, 0.25, 0.625, 0.25, 0.625, 0.4042, 0.625, 0.4042, 0.375, 0.0, 0.375, 0.25, 0.375, 0.25, 0.375, 0.0, 0.625, 0.4042, 0.625, 0.25, 0.375, 0.25, 0.375, 0.4042, 0.375, 0.8458, 0.375, 1.0, 0.625, 1.0, 0.625, 0.8458, 0.125, 0.5, 0.125, 0.75, 0.125, 0.75, 0.125, 0.5, 0.625, 0.25, 0.625, 0.25, 0.625, 0.4042, 0.625, 0.4042, 0.625, 0.25, 0.625, 0.25, 0.625, 0.03669, 0.625, 0.0, 0.625, 1.0, 0.625, 1.0, 0.625, 0.8458, 0.625, 0.8458, 0.625, 0.75, 0.625, 0.5, 0.625, 0.5, 0.625, 0.75, 0.625, 0.25, 0.625, 0.25, 0.625, 0.08829, 0.625, 0.0, 0.625, 1.0, 0.625, 1.0, 0.625, 0.8458, 0.625, 0.8458, 0.625, 0.25, 0.625, 0.25, 0.625, 0.4042, 0.625, 0.4042, 0.375, 0.0, 0.375, 0.25, 0.375, 0.25, 0.375, 0.0, 0.625, 0.25, 0.375, 0.25, 0.375, 0.4172, 0.625, 0.4172, 0.375, 1.0, 0.625, 1.0, 0.625, 0.8328, 0.375, 0.8328, 0.125, 0.5, 0.125, 0.5, 0.125, 0.75, 0.125, 0.75, 0.625, 0.4172, 0.625, 0.25, 0.625, 0.25, 0.625, 0.4172, 0.625, 0.25, 0.625, 0.25, 0.625, 0.03669, 0.625, 0.0, 0.625, 0.8328, 0.625, 1.0, 0.625, 1.0, 0.625, 0.8328, 0.625, 0.75, 0.625, 0.75, 0.625, 0.5, 0.625, 0.5, 0.625, 0.25, 0.625, 0.25, 0.625, 0.08829, 0.625, 0.0, 0.625, 0.8328, 0.625, 1.0, 0.625, 1.0, 0.625, 0.8328, 0.625, 0.4172, 0.625, 0.25, 0.625, 0.25, 0.625, 0.4172, 0.375, 0.0, 0.375, 0.25, 0.375, 0.25, 0.375, 0.0, 0.625, 0.25, 0.375, 0.25, 0.375, 0.4172, 0.625, 0.4172, 0.375, 0.8328, 0.375, 1.0, 0.625, 1.0, 0.625, 0.8328, 0.125, 0.5, 0.125, 0.5, 0.125, 0.75, 0.125, 0.75, 0.625, 0.4172, 0.625, 0.25, 0.625, 0.25, 0.625, 0.4172, 0.625, 0.25, 0.625, 0.25, 0.625, 0.03669, 0.625, 0.0, 0.625, 0.8328, 0.625, 1.0, 0.625, 1.0, 0.625, 0.8328, 0.625, 0.75, 0.625, 0.75, 0.625, 0.5, 0.625, 0.5, 0.625, 0.25, 0.625, 0.25, 0.625, 0.08829, 0.625, 0.0, 0.625, 0.8328, 0.625, 1.0, 0.625, 1.0, 0.625, 0.8328, 0.625, 0.4172, 0.625, 0.25, 0.625, 0.25, 0.625, 0.4172, 0.375, 0.0, 0.375, 0.25, 0.375, 0.25, 0.375, 0.0, 0.625, 0.25, 0.375, 0.25, 0.375, 0.4172, 0.625, 0.4172, 0.375, 1.0, 0.625, 1.0, 0.625, 0.8328, 0.375, 0.8328, 0.125, 0.5, 0.125, 0.5, 0.125, 0.75, 0.125, 0.75, 0.625, 0.25, 0.625, 0.25, 0.625, 0.4172, 0.625, 0.4172, 0.625, 0.25, 0.625, 0.25, 0.625, 0.03669, 0.625, 0.0, 0.625, 0.8328, 0.625, 1.0, 0.625, 1.0, 0.625, 0.8328, 0.625, 0.75, 0.625, 0.75, 0.625, 0.5, 0.625, 0.5, 0.625, 0.25, 0.625, 0.25, 0.625, 0.08829, 0.625, 0.0, 0.625, 0.8328, 0.625, 1.0, 0.625, 1.0, 0.625, 0.8328, 0.625, 0.4172, 0.625, 0.25, 0.625, 0.25, 0.625, 0.4172, 0.375, 0.0, 0.375, 0.25, 0.375, 0.25, 0.375, 0.0, 0.625, 0.25, 0.375, 0.25, 0.375, 0.4026, 0.625, 0.4026, 0.375, 0.8474, 0.375, 1.0, 0.625, 1.0, 0.625, 0.8474, 0.125, 0.5, 0.125, 0.5, 0.125, 0.75, 0.125, 0.75, 0.625, 0.25, 0.625, 0.25, 0.625, 0.4026, 0.625, 0.4026, 0.625, 0.25, 0.625, 0.25, 0.625, 0.03669, 0.625, 0.0, 0.625, 0.8474, 0.625, 1.0, 0.625, 1.0, 0.625, 0.8474, 0.625, 0.75, 0.625, 0.75, 0.625, 0.5, 0.625, 0.5, 0.625, 0.25, 0.625, 0.25, 0.625, 0.08829, 0.625, 0.0, 0.625, 0.8474, 0.625, 1.0, 0.625, 1.0, 0.625, 0.8474, 0.625, 0.4026, 0.625, 0.25, 0.625, 0.25, 0.625, 0.4026, 0.375, 0.0, 0.375, 0.25, 0.375, 0.25, 0.375, 0.0, 0.625, 0.25, 0.375, 0.25, 0.375, 0.4026, 0.625, 0.4026, 0.375, 1.0, 0.625, 1.0, 0.625, 0.8474, 0.375, 0.8474, 0.125, 0.5, 0.125, 0.5, 0.125, 0.75, 0.125, 0.75, 0.625, 0.4026, 0.625, 0.25, 0.625, 0.25, 0.625, 0.4026, 0.625, 0.25, 0.625, 0.25, 0.625, 0.03669, 0.625, 0.0, 0.625, 0.8474, 0.625, 1.0, 0.625, 1.0, 0.625, 0.8474, 0.625, 0.75, 0.625, 0.75, 0.625, 0.5, 0.625, 0.5, 0.625, 0.25, 0.625, 0.25, 0.625, 0.08829, 0.625, 0.0, 0.625, 0.8474, 0.625, 1.0, 0.625, 1.0, 0.625, 0.8474, 0.625, 0.4026, 0.625, 0.25, 0.625, 0.25, 0.625, 0.4026, 0.9, 1.0, 1.0, 1.0, 1.0, 0.6904, 0.9, 0.6904, 0.8, 1.0, 0.9, 1.0, 0.9, 0.6904, 0.8, 0.6904, 0.8, 1.0, 0.8, 1.0, 0.8, 0.6904, 0.8, 0.6904, 0.6, 1.0, 0.7, 1.0, 0.7, 0.6904, 0.6, 0.6904, 0.5, 0.6904, 0.5, 1.0, 0.6, 1.0, 0.6, 0.6904, 0.4, 0.6904, 0.4, 1.0, 0.5, 1.0, 0.5, 0.6904, 0.3, 1.0, 0.4, 1.0, 0.4, 0.6904, 0.3, 0.6904, 0.3, 1.0, 0.3, 1.0, 0.3, 0.6904, 0.3, 0.6904, 0.25, 0.49, 0.3911, 0.4442, 0.4783, 0.3242, 0.4783, 0.1758, 0.3911, 0.05584, 0.25, 0.01, 0.1089, 0.05584, 0.02175, 0.1758, 0.02175, 0.3242, 0.1089, 0.4442, 0.1, 1.0, 0.2, 1.0, 0.2, 0.6904, 0.1, 0.6904, -7.451e-08, 1.0, 0.1, 1.0, 0.1, 0.6904, -7.451e-08, 0.6904, 0.9, 0.6823, 0.9, 1.0, 1.0, 1.0, 1.0, 0.6823, 0.8, 1.0, 0.9, 1.0, 0.9, 0.6823, 0.8, 0.6823, 0.7, 0.5, 0.7, 0.5, 0.8, 0.5, 0.8, 0.5, 0.6, 0.6823, 0.6, 1.0, 0.7, 1.0, 0.7, 0.6823, 0.5, 0.6823, 0.5, 1.0, 0.6, 1.0, 0.6, 0.6823, 0.4, 0.6823, 0.4, 1.0, 0.5, 1.0, 0.5, 0.6823, 0.4635, 0.6823, 0.3, 0.6823, 0.3, 1.0, 0.4, 1.0, 0.4, 0.6823, 0.2, 0.5, 0.2, 0.5, 0.3, 0.5, 0.3, 0.5, 0.25, 0.49, 0.3911, 0.4442, 0.4783, 0.3242, 0.02175, 0.1758, 0.1089, 0.05584, 0.25, 0.01, 0.1089, 0.05584, 0.02175, 0.1758, 0.4783, 0.3242, 0.3911, 0.4442, 0.1, 0.6823, 0.1, 1.0, 0.2, 1.0, 0.2, 0.6823, -7.451e-08, 1.0, 0.1, 1.0, 0.1, 0.6823, -7.451e-08, 0.6823, 0.5123, 0.1472, 0.4109, 0.1472, 0.4109, 0.04799, 0.5123, 0.04799, 0.5265, 0.06255, 0.5375, 0.08731, 0.5375, 0.1079, 0.5265, 0.1327, 0.4918, 0.1978, 0.4808, 0.2083, 0.4025, 0.2083, 0.4025, 0.1362, 0.4808, 0.1362, 0.4918, 0.1468, 0.5002, 0.1648, 0.5002, 0.1797, 0.5002, 0.08789, 0.4918, 0.1059, 0.4808, 0.1165, 0.4025, 0.1165, 0.4025, 0.04432, 0.4808, 0.04432, 0.4918, 0.05491, 0.5002, 0.07291, 0.4117, 0.1793, 0.4117, 0.07829, 0.5131, 0.07829, 0.5273, 0.09311, 0.5383, 0.1183, 0.5383, 0.1393, 0.5273, 0.1645, 0.5131, 0.1793, 0.5265, 0.1949, 0.5123, 0.2095, 0.4109, 0.2095, 0.4109, 0.1102, 0.5123, 0.1102, 0.5265, 0.1248, 0.5375, 0.1495, 0.5375, 0.1701, 0.5123, 0.1472, 0.4109, 0.1472, 0.4109, 0.1472, 0.5123, 0.1472, 0.4117, 0.07829, 0.5131, 0.07829, 0.5131, 0.07829, 0.4117, 0.07829, 0.4808, 0.04432, 0.4918, 0.05491, 0.4918, 0.05491, 0.4808, 0.04432, 0.4025, 0.1362, 0.4808, 0.1362, 0.4808, 0.1362, 0.4025, 0.1362, 0.5273, 0.09311, 0.5383, 0.1183, 0.5383, 0.1183, 0.5273, 0.09311, 0.4025, 0.1165, 0.4025, 0.04432, 0.4025, 0.04432, 0.4025, 0.1165, 0.5375, 0.1701, 0.5265, 0.1949, 0.5265, 0.1949, 0.5375, 0.1701, 0.4109, 0.2095, 0.4109, 0.1102, 0.4109, 0.1102, 0.4109, 0.2095, 0.5383, 0.1393, 0.5273, 0.1645, 0.5273, 0.1645, 0.5383, 0.1393, 0.5375, 0.1495, 0.5375, 0.1701, 0.5375, 0.1701, 0.5375, 0.1495, 0.5002, 0.07291, 0.5002, 0.08789, 0.5002, 0.08789, 0.5002, 0.07291, 0.5383, 0.1183, 0.5383, 0.1393, 0.5383, 0.1393, 0.5383, 0.1183, 0.4109, 0.1472, 0.4109, 0.04799, 0.4109, 0.04799, 0.4109, 0.1472, 0.4808, 0.2083, 0.4025, 0.2083, 0.4025, 0.2083, 0.4808, 0.2083, 0.5123, 0.2095, 0.4109, 0.2095, 0.4109, 0.2095, 0.5123, 0.2095, 0.5123, 0.1102, 0.5265, 0.1248, 0.5265, 0.1248, 0.5123, 0.1102, 0.5375, 0.1079, 0.5265, 0.1327, 0.5265, 0.1327, 0.5375, 0.1079, 0.5273, 0.1645, 0.5131, 0.1793, 0.5131, 0.1793, 0.5273, 0.1645, 0.5265, 0.1949, 0.5123, 0.2095, 0.5123, 0.2095, 0.5265, 0.1949, 0.4918, 0.1059, 0.4808, 0.1165, 0.4808, 0.1165, 0.4918, 0.1059, 0.5002, 0.1648, 0.5002, 0.1797, 0.5002, 0.1797, 0.5002, 0.1648, 0.5131, 0.1793, 0.4117, 0.1793, 0.4117, 0.1793, 0.5131, 0.1793, 0.4918, 0.05491, 0.5002, 0.07291, 0.5002, 0.07291, 0.4918, 0.05491, 0.5375, 0.08731, 0.5375, 0.1079, 0.5375, 0.1079, 0.5375, 0.08731, 0.4109, 0.1102, 0.5123, 0.1102, 0.5123, 0.1102, 0.4109, 0.1102, 0.5131, 0.07829, 0.5273, 0.09311, 0.5273, 0.09311, 0.5131, 0.07829, 0.4025, 0.2083, 0.4025, 0.1362, 0.4025, 0.1362, 0.4025, 0.2083, 0.4808, 0.1362, 0.4918, 0.1468, 0.4918, 0.1468, 0.4808, 0.1362, 0.4918, 0.1468, 0.5002, 0.1648, 0.5002, 0.1648, 0.4918, 0.1468, 0.5265, 0.1248, 0.5375, 0.1495, 0.5375, 0.1495, 0.5265, 0.1248, 0.4109, 0.04799, 0.5123, 0.04799, 0.5123, 0.04799, 0.4109, 0.04799, 0.5265, 0.1327, 0.5123, 0.1472, 0.5123, 0.1472, 0.5265, 0.1327, 0.5123, 0.04799, 0.5265, 0.06255, 0.5265, 0.06255, 0.5123, 0.04799, 0.5002, 0.08789, 0.4918, 0.1059, 0.4918, 0.1059, 0.5002, 0.08789, 0.4117, 0.1793, 0.4117, 0.07829, 0.4117, 0.07829, 0.4117, 0.1793, 0.375, 0.75, 0.375, 0.75, 0.375, 1.0, 0.375, 1.0, 0.325, 0.55, 0.375, 0.55, 0.375, 0.55, 0.325, 0.55, 0.1875, 0.75, 0.1875, 0.75, 0.1875, 0.5, 0.1875, 0.5, 0.375, 0.375, 0.375, 0.4375, 0.375, 0.4375, 0.375, 0.375, 0.375, 0.0, 0.375, 0.075, 0.375, 0.075, 0.375, 0.0, 0.375, 0.4375, 0.375, 0.5, 0.375, 0.5, 0.375, 0.4375, 0.375, 0.9375, 0.375, 0.9375, 0.375, 1.0, 0.375, 1.0, 0.3125, 0.75, 0.3125, 0.75, 0.3125, 0.5, 0.3125, 0.5, 0.375, 0.25, 0.375, 0.25, 0.375, 0.5, 0.375, 0.5, 0.375, 0.5, 0.375, 0.5, 0.375, 0.75, 0.375, 0.75, 0.375, 0.9375, 0.375, 0.9375, 0.375, 1.0, 0.375, 1.0, 0.375, 0.8125, 0.375, 0.875, 0.375, 0.875, 0.375, 0.8125, 0.375, 0.75, 0.375, 0.75, 0.375, 0.8125, 0.375, 0.8125, 0.3333, 0.5417, 0.325, 0.55, 0.325, 0.55, 0.3333, 0.5417, 0.375, 0.875, 0.375, 0.9375, 0.375, 0.9375, 0.375, 0.875, 0.375, 0.0, 0.375, 0.25, 0.375, 0.25, 0.375, 0.0, 0.375, 0.0, 0.375, 0.25, 0.375, 0.25, 0.375, 0.0, 0.375, 0.55, 0.375, 0.625, 0.375, 0.625, 0.375, 0.55, 0.375, 0.5, 0.375, 0.75, 0.375, 0.75, 0.375, 0.5, 0.375, 0.5, 0.375, 0.75, 0.375, 0.75, 0.375, 0.5, 0.375, 0.5, 0.375, 0.75, 0.375, 0.75, 0.375, 0.5, 0.375, 0.5, 0.375, 0.75, 0.375, 0.75, 0.375, 0.5, 0.375, 0.25, 0.375, 0.5, 0.375, 0.5, 0.375, 0.25, 0.375, 0.875, 0.375, 0.9375, 0.375, 0.9375, 0.375, 0.875, 0.375, 0.75, 0.375, 0.8125, 0.375, 0.8125, 0.375, 0.75, 0.375, 0.8125, 0.375, 0.875, 0.375, 0.875, 0.375, 0.8125, 0.3333, 0.5417, 0.325, 0.55, 0.325, 0.55, 0.3333, 0.5417, 0.375, 0.0, 0.375, 0.25, 0.375, 0.25, 0.375, 0.0, 0.375, 0.125, 0.375, 0.2, 0.375, 0.2, 0.375, 0.125, 0.375, 0.25, 0.375, 0.5, 0.375, 0.5, 0.375, 0.25, 0.375, 0.9375, 0.375, 1.0, 0.375, 1.0, 0.375, 0.9375, 0.375, 0.8125, 0.375, 0.875, 0.375, 0.875, 0.375, 0.8125, 0.375, 0.5, 0.375, 0.55, 0.375, 0.55, 0.375, 0.5, 0.375, 0.375, 0.375, 0.4375, 0.375, 0.4375, 0.375, 0.375, 0.375, 0.0, 0.375, 0.25, 0.375, 0.25, 0.375, 0.0, 0.375, 0.0, 0.375, 0.075, 0.375, 0.075, 0.375, 0.0, 0.375, 0.25, 0.375, 0.3125, 0.375, 0.3125, 0.375, 0.25, 0.375, 0.75, 0.375, 1.0, 0.375, 1.0, 0.375, 0.75, 0.375, 0.9375, 0.375, 1.0, 0.375, 1.0, 0.375, 0.9375, 0.325, 0.55, 0.375, 0.55, 0.375, 0.55, 0.325, 0.55, 0.375, 0.0, 0.375, 0.25, 0.375, 0.25, 0.375, 0.0, 0.375, 0.4375, 0.375, 0.5, 0.375, 0.5, 0.375, 0.4375, 0.1875, 0.75, 0.125, 0.75, 0.125, 0.675, 0.3, 0.675, 0.375, 0.675, 0.375, 0.75, 0.3125, 0.75, 0.25, 0.75, 0.325, 0.55, 0.375, 0.55, 0.375, 0.625, 0.25, 0.625, 0.125, 0.625, 0.125, 0.55, 0.325, 0.55, 0.3333, 0.5417, 0.375, 0.55, 0.375, 0.5, 0.2958, 0.5, 0.1943, 0.5, 0.125, 0.5, 0.125, 0.55, 0.25, 0.625, 0.3, 0.675, 0.375, 0.675, 0.375, 0.625, 0.125, 0.675, 0.3, 0.675, 0.25, 0.625, 0.125, 0.625, 0.3125, 0.5, 0.3125, 0.75, 0.375, 0.75, 0.375, 0.5, 0.1875, 0.5, 0.1875, 0.75, 0.25, 0.75, 0.25, 0.5, 0.125, 0.5, 0.125, 0.75, 0.1875, 0.75, 0.1875, 0.5, 0.25, 0.5, 0.25, 0.75, 0.3125, 0.75, 0.3125, 0.5, 0.375, 0.9375, 0.375, 1.0, 0.375, 1.0, 0.375, 0.9375, 0.375, 0.75, 0.375, 0.8125, 0.375, 0.8125, 0.375, 0.75, 0.375, 0.5, 0.375, 0.5, 0.375, 0.75, 0.375, 0.75, 0.3125, 0.5, 0.3125, 0.5, 0.3125, 0.75, 0.3125, 0.75, 0.375, 0.2, 0.375, 0.2, 0.375, 0.25, 0.375, 0.25, 0.375, 0.5, 0.375, 0.5, 0.375, 0.55, 0.375, 0.55, 0.375, 0.8125, 0.375, 0.8125, 0.375, 0.875, 0.375, 0.875, 0.375, 0.55, 0.3333, 0.5417, 0.3333, 0.5417, 0.375, 0.55, 0.375, 0.125, 0.375, 0.2, 0.375, 0.2, 0.375, 0.125, 0.375, 0.25, 0.375, 0.3125, 0.375, 0.3125, 0.375, 0.25, 0.375, 0.4208, 0.375, 0.4208, 0.375, 0.5, 0.375, 0.5, 0.375, 0.55, 0.375, 0.625, 0.375, 0.625, 0.375, 0.55, 0.375, 0.3125, 0.375, 0.375, 0.375, 0.375, 0.375, 0.3125, 0.375, 0.0, 0.375, 0.0, 0.375, 0.25, 0.375, 0.25, 0.375, 0.875, 0.375, 0.875, 0.375, 0.9375, 0.375, 0.9375, 0.375, 0.875, 0.375, 0.9375, 0.375, 0.9375, 0.375, 0.875, 0.375, 0.675, 0.375, 0.75, 0.375, 0.75, 0.375, 0.675, 0.375, 0.5, 0.3125, 0.5, 0.3125, 0.75, 0.375, 0.75, 0.125, 0.75, 0.1875, 0.75, 0.1875, 0.5, 0.125, 0.5, 0.375, 0.0, 0.375, 0.0, 0.375, 0.25, 0.375, 0.25, 0.375, 0.5, 0.375, 0.5, 0.375, 0.75, 0.375, 0.75, 0.1875, 0.5, 0.1875, 0.5, 0.1875, 0.75, 0.1875, 0.75, 0.375, 0.25, 0.375, 0.25, 0.375, 0.3125, 0.375, 0.3125, 0.375, 0.4375, 0.375, 0.4375, 0.375, 0.5, 0.375, 0.5, 0.375, 0.75, 0.375, 0.75, 0.375, 0.8125, 0.375, 0.8125, 0.125, 0.5, 0.125, 0.75, 0.375, 0.75, 0.375, 0.5, 0.375, 0.25, 0.375, 0.5, 0.375, 0.5, 0.375, 0.25, 0.375, 0.5, 0.375, 0.5, 0.375, 0.75, 0.375, 0.75, 0.375, 0.0, 0.375, 0.0, 0.375, 0.25, 0.375, 0.25, 0.125, 0.5, 0.125, 0.75, 0.375, 0.75, 0.375, 0.5, 0.375, 0.0, 0.375, 0.0, 0.375, 0.25, 0.375, 0.25, 0.375, 0.75, 0.375, 1.0, 0.375, 1.0, 0.375, 0.75, 0.375, 0.25, 0.375, 0.25, 0.375, 0.5, 0.375, 0.5, 0.125, 0.5, 0.125, 0.75, 0.375, 0.75, 0.375, 0.5, 0.375, 0.0, 0.375, 0.0, 0.375, 0.25, 0.375, 0.25, 0.375, 0.5, 0.375, 0.5, 0.375, 0.75, 0.375, 0.75, 0.375, 0.75, 0.375, 0.75, 0.375, 1.0, 0.375, 1.0, 0.375, 0.3193, 0.375, 0.3193, 0.375, 0.3193, 0.375, 0.3193, 0.375, 0.3193, 0.375, 0.4208, 0.375, 0.4208, 0.375, 0.3193, 0.375, 0.25, 0.375, 0.3193, 0.375, 0.3193, 0.375, 0.25, 0.375, 0.25, 0.375, 0.25, 0.375, 0.3193, 0.375, 0.3193, 0.375, 0.4208, 0.375, 0.4208, 0.375, 0.4208, 0.375, 0.4208, 0.375, 0.3193, 0.375, 0.4208, 0.375, 0.4208, 0.375, 0.3193, 0.2958, 0.5, 0.1943, 0.5, 0.1943, 0.5, 0.2958, 0.5])
me_cube_022.materials.append(mat_roof)
me_cube_022.materials.append(mat_door)
me_cube_022.materials.append(mat_brick)
me_cube_022.materials.append(mat_windows)
me_cube_022.use_remesh_fix_poles = True
me_cube_022.use_remesh_preserve_attributes = False
me_cube_022.update()

# ---- objects
ob_cube = bpy.data.objects.new('Cube', me_cube_022)

# ---- transforms, parenting, visibility, modifiers, constraints
ob_cube.location = (2.331e-16, 9.685, 0.9681)

# ---- collection membership
scene.collection.objects.link(ob_cube)

# ---- scene / render settings (as saved in the file)
scene.frame_start = 1; scene.frame_end = 250; scene.frame_set(1)
scene.render.engine = 'BLENDER_EEVEE_NEXT'
scene.cycles.sampling_pattern = 'TABULATED_SOBOL'
scene.cycles.use_light_tree = False
scene.view_settings.view_transform = 'Filmic'
bpy.context.view_layer.update()

# ---- added for rendering (the .blend has no active camera and no usable light): camera, sun
cam_auto = bpy.data.cameras.new('AutoCamera')
cam_auto.lens = 50.0
cam_auto.sensor_width = 36.0
cam_auto.clip_end = 1000.0
ob_auto_camera = bpy.data.objects.new('AutoCamera', cam_auto)
scene.collection.objects.link(ob_auto_camera)
ob_auto_camera.location = (30.6878, -37.592, 34.2785)
ob_auto_camera.rotation_euler = (1.09748, -7.21219e-08, 0.694738)
scene.camera = ob_auto_camera
light_auto_sun = bpy.data.lights.new('AutoSun', 'SUN')
light_auto_sun.energy = 3.0
light_auto_sun.angle = 0.0523599
ob_auto_sun = bpy.data.objects.new('AutoSun', light_auto_sun)
scene.collection.objects.link(ob_auto_sun)
ob_auto_sun.rotation_euler = (0.872665, 0.174533, 0.523599)
bpy.context.view_layer.update()
